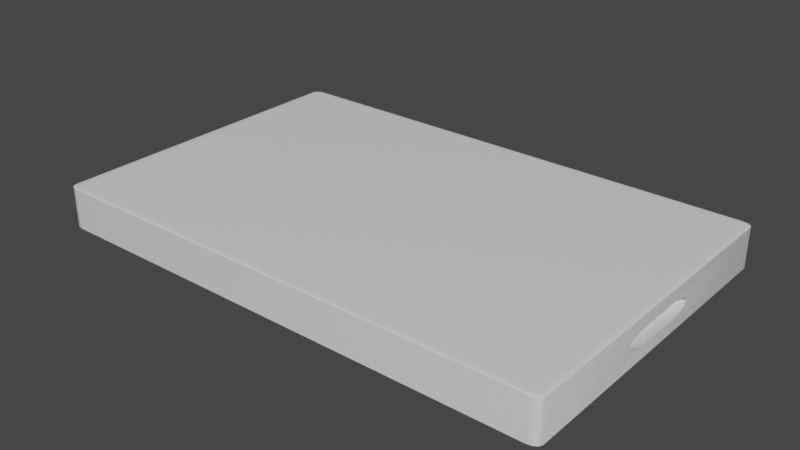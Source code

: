 # Source: Chopping_Board.blend  (saved by Blender 3.4.6; exported with 4.5.12 LTS)
import bpy
from mathutils import Matrix  # noqa: F401  (used for matrix-valued properties, if any)

bpy.ops.wm.read_factory_settings(use_empty=True)
scene = bpy.context.scene
scene.name = 'Scene'

# ---- collections
col_collection = bpy.data.collections.new('Collection'); scene.collection.children.link(col_collection)

# ---- materials (node trees are filled in below, after node groups)
mat_floor = bpy.data.materials.new('floor')
mat_floor.use_transparent_shadow = False
mat_floor.roughness = 0.5

# ---- material node trees
mat_floor.use_nodes = True; mat_floor.node_tree.nodes.clear()
_N = mat_floor.node_tree.nodes; _L = mat_floor.node_tree.links
n0 = _N.new('ShaderNodeBsdfPrincipled'); n0.name = 'Principled BSDF'; n0.location = (10, 300)
n0.distribution = 'GGX'
n0.subsurface_method = 'RANDOM_WALK_SKIN'
n0.inputs[3].default_value = 1.45
n0.inputs[27].default_value = (0.0, 0.0, 0.0, 1.0)
n0.inputs[28].default_value = 1.0
n1 = _N.new('ShaderNodeOutputMaterial'); n1.name = 'Material Output'; n1.location = (300, 300)
_L.new(n0.outputs[0], n1.inputs[0])
n1.is_active_output = True

# ---- world
world_world = bpy.data.worlds.new('World'); scene.world = world_world
world_world.use_nodes = True; world_world.node_tree.nodes.clear()
_N = world_world.node_tree.nodes; _L = world_world.node_tree.links
n0 = _N.new('ShaderNodeOutputWorld'); n0.name = 'World Output'; n0.location = (300, 300)
n1 = _N.new('ShaderNodeBackground'); n1.name = 'Background'; n1.location = (10, 300)
n1.inputs[0].default_value = (0.05088, 0.05088, 0.05088, 1.0)
_L.new(n1.outputs[0], n0.inputs[0])
n0.is_active_output = True
world_world.color = (0.05088, 0.05088, 0.05088)
world_world.use_sun_shadow = False
world_world.sun_shadow_jitter_overblur = 0.0

# ---- meshes
me_cube_002 = bpy.data.meshes.new('Cube.002')
me_cube_002.from_pydata([(-0.3709, -0.2372, -0.001026), (0.3643, 0.02033, 0.04162), (-0.3709, -0.2471, 0.0002239), (0.3569, 0.02033, 0.03719), (0.3569, 0.03388, 0.03719), (-0.3864, -0.2372, 0.0002239), (-0.3709, -0.2422, -0.0008588), (0.3643, 0.03388, 0.04162), (-0.3786, -0.2372, -0.0008588), (0.3566, 0.02033, 0.0368), (0.3566, 0.03388, 0.0368), (-0.3783, -0.242, -0.0006966), (0.354, 0.02033, 0.03254), (-0.3786, -0.2458, 0.0002239), (0.354, 0.03388, 0.03254), (-0.3709, -0.2458, -0.0004001), (0.354, 0.02033, 0.02789), (-0.3783, -0.2445, -0.0003737), (-0.3843, -0.2372, -0.0004001), (0.354, 0.03388, 0.02789), (-0.3843, -0.2422, 0.0002239), (0.3566, 0.02033, 0.02363), (-0.3823, -0.242, -0.0003737), (0.3566, 0.03388, 0.02363), (0.3566, 0.04743, 0.02554), (-0.3709, -0.2471, 0.06021), (-0.3709, -0.2372, 0.06146), (0.3554, 0.04743, 0.02789), (0.3569, 0.03388, 0.02324), (-0.3864, -0.2372, 0.06021), (0.3586, 0.04743, 0.02324), (-0.3709, -0.2458, 0.06083), (-0.3786, -0.2458, 0.06021), (0.3643, 0.03388, 0.01881), (-0.3783, -0.2445, 0.06081), (0.3643, 0.04743, 0.01981), (-0.3786, -0.2372, 0.06129), (0.3649, 0.03388, 0.0186), (-0.3709, -0.2422, 0.06129), (0.368, 0.04743, 0.0186), (0.3719, 0.03388, 0.01705), (-0.3783, -0.242, 0.06113), (0.3719, 0.04743, 0.0179), (-0.3843, -0.2422, 0.06021), (-0.3843, -0.2372, 0.06083), (0.3796, 0.03388, 0.01705), (-0.3823, -0.242, 0.06081), (0.3796, 0.04743, 0.0179), (-0.3709, 0.2372, -0.001026), (-0.3864, 0.2372, 0.0002239), (0.3835, 0.04743, 0.0186), (-0.3709, 0.2471, 0.0002239), (-0.3786, 0.2372, -0.0008589), (-0.3709, 0.2422, -0.0008589), (-0.3783, 0.242, -0.0006967), (0.3796, 0.06099, 0.0209), (-0.3843, 0.2422, 0.0002239), (-0.3843, 0.2372, -0.0004002), (0.3796, 0.05185, 0.0186), (-0.3823, 0.242, -0.0003738), (-0.3709, 0.2458, -0.0004002), (-0.3786, 0.2458, 0.0002239), (-0.3783, 0.2445, -0.0003738), (-0.3709, 0.2372, 0.06146), (-0.3709, 0.2471, 0.06021), (-0.3864, 0.2372, 0.06021), (-0.3709, 0.2422, 0.06129), (-0.3786, 0.2372, 0.06129), (-0.3783, 0.242, 0.06113), (-0.3786, 0.2458, 0.06021), (-0.3709, 0.2458, 0.06083), (-0.3783, 0.2445, 0.06081), (0.3835, 0.04743, 0.04184), (0.3796, 0.05185, 0.04184), (-0.3843, 0.2372, 0.06083), (0.3796, 0.06099, 0.03953), (-0.3843, 0.2422, 0.06021), (-0.3823, 0.242, 0.06081), (0.3796, 0.04743, 0.04254), (0.3709, -0.2372, -0.001026), (0.3719, 0.04743, 0.04254), (0.3864, -0.2372, 0.0002239), (0.3709, -0.2471, 0.0002239), (0.3719, 0.05185, 0.04184), (0.368, 0.04743, 0.04184), (0.3786, -0.2372, -0.0008588), (0.3709, -0.2422, -0.0008588), (0.3643, 0.04743, 0.04063), (0.3643, 0.06017, 0.03719), (0.3783, -0.242, -0.0006966), (0.3649, 0.06099, 0.03719), (0.3843, -0.2422, 0.0002239), (0.3719, 0.06099, 0.03953), (0.3843, -0.2372, -0.0004001), (0.3643, 0.06099, 0.0368), (0.3823, -0.242, -0.0003737), (0.3566, 0.04743, 0.0349), (0.3709, -0.2458, -0.0004001), (0.3566, 0.05185, 0.03254), (0.3786, -0.2458, 0.0002239), (0.3604, 0.06099, 0.03254), (0.3783, -0.2445, -0.0003737), (0.3709, -0.2372, 0.06146), (0.3586, 0.04743, 0.03719), (0.3709, -0.2471, 0.06021), (0.3604, 0.06099, 0.02789), (0.3864, -0.2372, 0.06021), (0.3566, 0.05185, 0.02789), (0.3709, -0.2422, 0.06129), (0.3554, 0.04743, 0.03254), (0.3643, 0.06643, 0.02789), (0.3786, -0.2372, 0.06129), (0.3643, 0.06643, 0.03254), (0.3783, -0.242, 0.06113), (0.3643, 0.06099, 0.02363), (0.3786, -0.2458, 0.06021), (0.3709, -0.2458, 0.06083), (0.3649, 0.06099, 0.02324), (0.3783, -0.2445, 0.06081), (0.3719, 0.06643, 0.02324), (0.3843, -0.2372, 0.06083), (0.3719, 0.07166, 0.02789), (0.3843, -0.2422, 0.06021), (0.3719, 0.06099, 0.0209), (0.3823, -0.242, 0.06081), (0.3796, 0.06643, 0.02324), (0.3709, 0.2372, -0.001026), (0.3796, 0.07166, 0.02789), (0.3709, 0.2471, 0.0002239), (0.3796, 0.07166, 0.03254), (0.3864, 0.2372, 0.0002239), (0.3719, 0.07166, 0.03254), (0.3709, 0.2422, -0.0008589), (0.3796, 0.06643, 0.03719), (0.3786, 0.2372, -0.0008589), (0.3719, 0.06643, 0.03719), (0.3783, 0.242, -0.0006967), (0.3786, 0.2458, 0.0002239), (0.3709, 0.2458, -0.0004002), (0.3643, 0.06017, 0.02324), (0.3783, 0.2445, -0.0003738), (0.3649, 0.03388, 0.04184), (0.3843, 0.2372, -0.0004002), (0.3796, 0.03388, 0.04339), (0.3843, 0.2422, 0.0002239), (0.3719, 0.03388, 0.04339), (0.3823, 0.242, -0.0003738), (0.3796, 0.02033, 0.04339), (0.3719, 0.02033, 0.04339), (0.3709, 0.2372, 0.06146), (0.3864, 0.2372, 0.06021), (0.3649, 0.02033, 0.04184), (0.3709, 0.2471, 0.06021), (0.3786, 0.2372, 0.06129), (0.3796, 0.006776, 0.04339), (0.3709, 0.2422, 0.06129), (0.3783, 0.242, 0.06113), (0.3843, 0.2422, 0.06021), (0.3796, -0.006776, 0.04339), (0.3843, 0.2372, 0.06083), (0.3823, 0.242, 0.06081), (0.3709, 0.2458, 0.06083), (0.3786, 0.2458, 0.06021), (0.3783, 0.2445, 0.06081), (0.3796, -0.006776, 0.01705), (0.3796, 0.006776, 0.01705), (0.3719, 0.006776, 0.01705), (0.3719, -0.006776, 0.01705), (0.3649, 0.006776, 0.0186), (0.3649, -0.006776, 0.0186), (0.3643, -0.006776, 0.01881), (0.3643, 0.006776, 0.01881), (0.3569, 0.006776, 0.02324), (0.3569, -0.006776, 0.02324), (0.3566, -0.006776, 0.02363), (0.3566, 0.006776, 0.02363), (0.354, 0.006776, 0.02789), (0.354, -0.006776, 0.02789), (0.354, 0.006776, 0.03254), (0.354, -0.006776, 0.03254), (0.3566, -0.006776, 0.0368), (0.3566, 0.006776, 0.0368), (0.3569, 0.006776, 0.03719), (0.3569, -0.006776, 0.03719), (0.3643, -0.006776, 0.04162), (0.3643, 0.006776, 0.04162), (0.3649, 0.006776, 0.04184), (0.3649, -0.006776, 0.04184), (0.3719, -0.006776, 0.04339), (0.3719, 0.006776, 0.04339), (0.3719, -0.02033, 0.04339), (0.3649, -0.02033, 0.04184), (0.3796, -0.02033, 0.04339), (0.3796, -0.03388, 0.04339), (0.3719, -0.03388, 0.04339), (0.3835, -0.04743, 0.0186), (0.3796, -0.04743, 0.0179), (0.3796, -0.03388, 0.01705), (0.3719, -0.03388, 0.01705), (0.3719, -0.04743, 0.0179), (0.3796, -0.02033, 0.01705), (0.3719, -0.02033, 0.01705), (0.3649, -0.02033, 0.0186), (0.3649, -0.03388, 0.0186), (0.3643, -0.03388, 0.01881), (0.3643, -0.02033, 0.01881), (0.3569, -0.02033, 0.02324), (0.3569, -0.03388, 0.02324), (0.3566, -0.03388, 0.02363), (0.3566, -0.02033, 0.02363), (0.354, -0.02033, 0.02789), (0.354, -0.03388, 0.02789), (0.354, -0.02033, 0.03254), (0.354, -0.03388, 0.03254), (0.3554, -0.04743, 0.02789), (0.3554, -0.04743, 0.03254), (0.3566, -0.04743, 0.0349), (0.3566, -0.03388, 0.0368), (0.3569, -0.03388, 0.03719), (0.3586, -0.04743, 0.03719), (0.3643, -0.04743, 0.04063), (0.3643, -0.03388, 0.04162), (0.3649, -0.03388, 0.04184), (0.368, -0.04743, 0.04184), (0.3719, -0.04743, 0.04254), (0.3719, -0.05185, 0.04184), (0.3796, -0.04743, 0.04254), (0.3796, -0.05185, 0.04184), (0.3796, -0.06099, 0.03953), (0.3719, -0.06099, 0.03953), (0.3835, -0.04743, 0.04184), (0.3796, -0.06643, 0.02324), (0.3796, -0.07166, 0.02789), (0.3796, -0.06099, 0.0209), (0.3719, -0.06099, 0.0209), (0.3719, -0.06643, 0.02324), (0.3649, -0.06099, 0.02324), (0.3643, -0.06099, 0.02363), (0.3643, -0.06643, 0.02789), (0.3719, -0.07166, 0.02789), (0.3643, -0.06643, 0.03254), (0.3719, -0.07166, 0.03254), (0.3604, -0.06099, 0.02789), (0.3604, -0.06099, 0.03254), (0.3643, -0.06099, 0.0368), (0.3566, -0.05185, 0.02789), (0.3566, -0.05185, 0.03254), (0.3643, -0.06017, 0.02324), (0.3586, -0.04743, 0.02324), (0.3566, -0.04743, 0.02554), (0.3643, -0.04743, 0.01981), (0.3796, -0.07166, 0.03254), (0.3719, -0.06643, 0.03719), (0.3796, -0.06643, 0.03719), (0.3719, -0.05185, 0.0186), (0.368, -0.04743, 0.0186), (0.3796, -0.05185, 0.0186), (0.3649, -0.06099, 0.03719), (0.3643, -0.02033, 0.04162), (0.3643, -0.06017, 0.03719), (0.3569, -0.02033, 0.03719), (0.3566, -0.02033, 0.0368), (0.3643, 0.02033, 0.01881), (0.3569, 0.02033, 0.02324), (0.3649, 0.02033, 0.0186), (0.3796, 0.02033, 0.01705), (0.3719, 0.02033, 0.01705), (0.3719, 0.05185, 0.0186), (0.3864, -0.04905, 0.0405), (0.3864, -0.03388, 0.0419), (0.3864, -0.03506, 0.04184), (0.3864, -0.03715, 0.04167), (0.3864, -0.04796, 0.04077), (0.3864, -0.04743, 0.04092), (0.3864, 0.03388, 0.0419), (0.3864, 0.03441, 0.04187), (0.3864, -0.006776, 0.0419), (0.3864, -0.02033, 0.0419), (0.3864, 0.04743, 0.04092), (0.3864, 0.03506, 0.04184), (0.3864, 0.04905, 0.0405), (0.3864, 0.06099, 0.02315), (0.3864, 0.0612, 0.02324), (0.3864, 0.06706, 0.02789), (0.3864, 0.06706, 0.03254), (0.3864, 0.06643, 0.02734), (0.3864, 0.06163, 0.02359), (0.3864, 0.06226, 0.03629), (0.3864, 0.0612, 0.03719), (0.3864, 0.06099, 0.03728), (0.3864, 0.006776, 0.0419), (0.3864, 0.02033, 0.0419), (0.3864, -0.06706, 0.02789), (0.3864, -0.06226, 0.02414), (0.3864, -0.06643, 0.03309), (0.3864, -0.06706, 0.03254), (0.3864, -0.06163, 0.03685), (0.3864, -0.04796, 0.01966), (0.3864, -0.04743, 0.01952), (0.3864, -0.03715, 0.01876), (0.3864, -0.04905, 0.01994), (0.3864, -0.06099, 0.02315), (0.3864, -0.0612, 0.02324), (0.3864, -0.06099, 0.03728), (0.3864, -0.0612, 0.03719), (0.3864, -0.03506, 0.0186), (0.3864, -0.03388, 0.01854), (0.3864, 0.03388, 0.01854), (0.3864, 0.03441, 0.01857), (0.3864, 0.04905, 0.01994), (0.3864, 0.04743, 0.01952), (0.3864, 0.03506, 0.0186), (0.3864, 0.02033, 0.01854), (0.3864, 0.006776, 0.01854), (0.3864, -0.006776, 0.01854), (0.3864, -0.02033, 0.01854)], [], [(82, 104, 25, 2), (106, 81, 298, 297, 300, 301, 302, 293, 292, 295, 294, 296, 304, 303, 268, 272, 273), (308, 307, 312, 313, 314, 315, 306, 305, 299, 298, 81, 130, 150, 106, 273, 271, 270, 269, 277, 276, 290, 291, 274, 275, 279, 278, 280, 289, 288, 287, 284, 283, 285, 286, 282, 281, 309, 310, 311), (149, 63, 26, 102), (5, 29, 65, 49), (51, 64, 152, 128), (0, 6, 11, 8), (6, 15, 17, 11), (2, 13, 17, 15), (13, 20, 22, 17), (5, 18, 22, 20), (18, 8, 11, 22), (11, 17, 22), (25, 31, 34, 32), (31, 38, 41, 34), (26, 36, 41, 38), (36, 44, 46, 41), (29, 43, 46, 44), (43, 32, 34, 46), (34, 41, 46), (48, 52, 54, 53), (52, 57, 59, 54), (49, 56, 59, 57), (56, 61, 62, 59), (51, 60, 62, 61), (60, 53, 54, 62), (54, 59, 62), (63, 66, 68, 67), (66, 70, 71, 68), (64, 69, 71, 70), (69, 76, 77, 71), (65, 74, 77, 76), (74, 67, 68, 77), (68, 71, 77), (79, 85, 89, 86), (85, 93, 95, 89), (81, 91, 95, 93), (91, 99, 101, 95), (82, 97, 101, 99), (97, 86, 89, 101), (89, 95, 101), (102, 108, 113, 111), (108, 116, 118, 113), (104, 115, 118, 116), (115, 122, 124, 118), (106, 120, 124, 122), (120, 111, 113, 124), (113, 118, 124), (126, 132, 136, 134), (132, 138, 140, 136), (128, 137, 140, 138), (137, 144, 146, 140), (130, 142, 146, 144), (142, 134, 136, 146), (136, 140, 146), (149, 153, 156, 155), (153, 159, 160, 156), (150, 157, 160, 159), (157, 162, 163, 160), (152, 161, 163, 162), (161, 155, 156, 163), (156, 160, 163), (48, 0, 8, 52), (52, 8, 18, 57), (57, 18, 5, 49), (2, 25, 32, 13), (13, 32, 43, 20), (20, 43, 29, 5), (26, 63, 67, 36), (36, 67, 74, 44), (44, 74, 65, 29), (64, 51, 61, 69), (69, 61, 56, 76), (76, 56, 49, 65), (126, 48, 53, 132), (132, 53, 60, 138), (138, 60, 51, 128), (63, 149, 155, 66), (66, 155, 161, 70), (70, 161, 152, 64), (150, 130, 144, 157), (157, 144, 137, 162), (162, 137, 128, 152), (79, 126, 134, 85), (85, 134, 142, 93), (93, 142, 130, 81), (149, 102, 111, 153), (153, 111, 120, 159), (159, 120, 106, 150), (104, 82, 99, 115), (115, 99, 91, 122), (122, 91, 81, 106), (0, 79, 86, 6), (6, 86, 97, 15), (15, 97, 82, 2), (102, 26, 38, 108), (108, 38, 31, 116), (116, 31, 25, 104), (48, 126, 79, 0), (7, 1, 3, 4), (3, 9, 10, 4), (10, 9, 12, 14), (12, 16, 19, 14), (16, 21, 23, 19), (19, 23, 24, 27), (24, 23, 28, 30), (28, 33, 35, 30), (35, 33, 37, 39), (37, 40, 42, 39), (40, 45, 47, 42), (311, 50, 47, 45, 307, 308), (50, 311, 310), (55, 309, 281), (50, 310, 309, 55, 58), (280, 278, 72, 73, 75), (280, 75, 289), (72, 78, 73), (73, 78, 80, 83), (83, 80, 84), (92, 87, 88, 90), (84, 87, 92, 83), (88, 94, 90), (94, 96, 98, 100), (103, 96, 94, 88), (107, 105, 100, 98), (109, 27, 107, 98), (100, 105, 110, 112), (105, 114, 110), (121, 114, 117, 119), (110, 114, 121), (117, 123, 119), (123, 55, 125, 119), (119, 125, 127, 121), (121, 127, 129, 131), (131, 129, 133, 135), (133, 75, 92, 135), (288, 133, 129, 287), (284, 287, 129), (129, 127, 283, 284), (117, 114, 139), (110, 121, 131, 112), (98, 96, 109), (112, 94, 100), (88, 87, 103), (135, 92, 90), (141, 7, 87, 84), (78, 143, 145, 80), (143, 147, 148, 145), (145, 148, 151, 141), (291, 147, 143, 274), (290, 154, 147, 291), (276, 158, 154, 290), (165, 164, 314, 313), (167, 164, 165, 166), (169, 167, 166, 168), (171, 170, 169, 168), (173, 170, 171, 172), (175, 174, 173, 172), (177, 174, 175, 176), (179, 177, 176, 178), (181, 180, 179, 178), (183, 180, 181, 182), (185, 184, 183, 182), (187, 184, 185, 186), (189, 188, 187, 186), (188, 190, 191, 187), (158, 192, 190, 188), (192, 193, 194, 190), (269, 193, 192, 277), (299, 305, 195, 298), (197, 196, 195, 305, 306), (199, 196, 197, 198), (198, 197, 200, 201), (203, 198, 201, 202), (205, 204, 203, 202), (207, 204, 205, 206), (209, 208, 207, 206), (211, 208, 209, 210), (213, 211, 210, 212), (215, 214, 211, 213), (217, 216, 215, 213), (219, 216, 217, 218), (221, 220, 219, 218), (223, 220, 221, 222), (194, 224, 223, 222), (223, 224, 225), (224, 226, 227, 225), (227, 228, 229, 225), (227, 230, 273, 272, 268, 228), (228, 268, 303), (302, 231, 232, 293), (292, 293, 232), (233, 231, 302, 301), (231, 233, 234, 235), (235, 234, 236), (235, 237, 238, 239), (236, 237, 235), (241, 239, 238, 240), (238, 242, 243, 240), (243, 244, 240), (243, 242, 245, 246), (249, 237, 247, 248), (242, 237, 249, 245), (247, 250, 248), (245, 249, 214), (251, 232, 239, 241), (253, 251, 241, 252), (238, 237, 242), (247, 237, 236), (250, 234, 254, 255), (236, 234, 250, 247), (254, 199, 255), (234, 233, 256, 254), (232, 231, 235, 239), (232, 251, 295, 292), (251, 253, 296, 294, 295), (253, 304, 296), (253, 228, 303, 304), (229, 228, 253, 252), (257, 229, 252), (227, 226, 230), (222, 221, 258, 191), (220, 229, 257, 259), (225, 229, 220, 223), (257, 244, 259), (258, 221, 218, 260), (219, 220, 259), (218, 217, 261, 260), (216, 244, 243, 246), (259, 244, 216, 219), (215, 216, 246), (245, 214, 215, 246), (214, 249, 208, 211), (208, 249, 248, 207), (248, 250, 204, 207), (204, 250, 255, 203), (256, 196, 199, 254), (200, 197, 306, 315), (195, 196, 256), (233, 301, 300), (195, 256, 233, 300, 297, 298), (271, 273, 230, 270), (230, 226, 193, 269, 270), (193, 226, 224, 194), (186, 185, 1, 151), (191, 258, 184, 187), (260, 261, 180, 183), (180, 261, 212, 179), (212, 210, 177, 179), (210, 209, 174, 177), (172, 171, 262, 263), (206, 205, 170, 173), (262, 171, 168, 264), (170, 205, 202, 169), (202, 201, 167, 169), (166, 165, 265, 266), (201, 200, 164, 167), (265, 165, 313, 312), (164, 200, 315, 314), (154, 158, 188, 189), (277, 192, 158, 276), (147, 154, 189, 148), (275, 274, 143, 78, 72, 279), (92, 75, 73, 83), (75, 133, 288, 289), (278, 279, 72), (127, 125, 286, 285, 283), (286, 125, 282), (58, 55, 123, 267), (125, 55, 281, 282), (58, 47, 50), (45, 265, 312, 307), (42, 47, 58, 267), (266, 265, 45, 40), (264, 266, 40, 37), (123, 35, 39, 267), (139, 35, 123, 117), (33, 262, 264, 37), (30, 35, 139), (263, 262, 33, 28), (114, 24, 30, 139), (107, 24, 114, 105), (27, 24, 107), (176, 175, 21, 16), (14, 19, 27, 109), (178, 176, 16, 12), (4, 10, 96, 103), (182, 181, 9, 3), (151, 1, 7, 141), (87, 7, 4, 103), (96, 10, 14, 109), (23, 21, 263, 28), (80, 145, 141, 84), (135, 94, 112, 131), (90, 94, 135), (39, 42, 267), (1, 185, 182, 3), (9, 181, 178, 12), (21, 175, 172, 263), (148, 189, 186, 151), (168, 166, 266, 264), (184, 258, 260, 183), (261, 217, 213, 212), (174, 209, 206, 173), (190, 194, 222, 191), (241, 244, 257, 252), (240, 244, 241), (255, 199, 198, 203)])
me_cube_002.polygons.foreach_set('use_smooth', [True] * 308)
_k = set([(2, 13), (2, 82), (5, 20), (5, 49), (12, 14), (12, 178), (13, 20), (16, 19), (16, 176), (20, 43), (25, 32), (25, 104), (29, 43), (29, 65), (32, 43), (49, 56), (51, 61), (51, 128), (56, 61), (56, 76), (64, 69), (64, 152), (65, 76), (69, 76), (81, 91), (81, 130), (82, 99), (91, 99), (91, 122), (98, 100), (100, 112), (104, 115), (105, 107), (105, 110), (106, 122), (106, 150), (110, 121), (112, 131), (115, 122), (121, 127), (121, 131), (127, 129), (127, 283), (128, 137), (129, 131), (129, 284), (130, 144), (137, 144), (144, 157), (150, 157), (152, 162), (157, 162), (176, 177), (177, 210), (178, 179), (179, 212), (210, 211), (212, 213), (232, 239), (232, 251), (232, 292), (238, 239), (238, 242), (239, 241), (240, 241), (240, 243), (241, 251), (242, 245), (243, 246), (251, 295), (268, 272), (268, 303), (269, 270), (269, 277), (270, 271), (271, 273), (272, 273), (274, 275), (274, 291), (275, 279), (276, 277), (276, 290), (278, 279), (278, 280), (280, 289), (281, 282), (281, 309), (282, 286), (283, 284), (283, 285), (284, 287), (285, 286), (287, 288), (288, 289), (290, 291), (292, 293), (292, 295), (293, 302), (294, 295), (294, 296), (296, 304), (297, 298), (297, 300), (298, 299), (299, 305), (300, 301), (301, 302), (303, 304), (305, 306), (306, 315), (307, 308), (307, 312), (308, 311), (309, 310), (310, 311), (312, 313), (313, 314), (314, 315)])
me_cube_002.attributes.new('sharp_edge', 'BOOLEAN', 'EDGE').data.foreach_set('value', [ (min(e.vertices), max(e.vertices)) in _k for e in me_cube_002.edges])
_uv = me_cube_002.uv_layers.new(name='UVMap')
_uv.uv.foreach_set('vector', [0.01281, 0.3019, 0.9755, 0.3136, 0.9755, 0.5536, 0.01281, 0.5419, 0.007927, 0.9756, 0.0031, 0.7728, 0.3979, 0.8452, 0.3968, 0.8457, 0.3945, 0.8466, 0.3696, 0.8572, 0.3692, 0.8575, 0.3669, 0.8605, 0.3568, 0.8732, 0.3566, 0.8892, 0.3579, 0.8911, 0.3676, 0.9042, 0.3684, 0.9054, 0.3689, 0.9057, 0.3932, 0.9173, 0.3954, 0.9183, 0.3965, 0.9189, 0.5678, 0.8449, 0.5667, 0.8448, 0.5386, 0.8443, 0.5105, 0.8438, 0.4823, 0.8433, 0.4542, 0.8428, 0.4261, 0.8423, 0.4237, 0.8425, 0.4193, 0.843, 0.3979, 0.8452, 0.0031, 0.7728, 0.9938, 0.7875, 0.9756, 1.0, 0.007927, 0.9756, 0.3965, 0.9189, 0.4176, 0.9219, 0.4219, 0.9226, 0.4243, 0.9229, 0.4521, 0.9235, 0.4799, 0.9241, 0.5077, 0.9247, 0.5355, 0.9254, 0.5633, 0.926, 0.5644, 0.9259, 0.5658, 0.9258, 0.5913, 0.9232, 0.5947, 0.9218, 0.6197, 0.9111, 0.6202, 0.9108, 0.6225, 0.9077, 0.6331, 0.8949, 0.6339, 0.8786, 0.6327, 0.8767, 0.6235, 0.8634, 0.6226, 0.8622, 0.6222, 0.8619, 0.598, 0.8502, 0.5947, 0.8487, 0.5691, 0.845, 0.009712, 0.3174, 0.9879, 0.3345, 0.991, 0.993, 0.005, 0.9833, 0.04016, 0.3761, 0.9716, 0.3761, 0.9716, 0.6161, 0.04016, 0.6161, 0.007418, 0.5061, 0.9941, 0.5179, 0.9941, 0.7579, 0.007418, 0.7461, 0.13, 0.745, 0.13, 0.7475, 0.1276, 0.7474, 0.1275, 0.745, 0.13, 0.7475, 0.13, 0.75, 0.1276, 0.75, 0.1276, 0.7474, 0.38, 0.995, 0.38, 1.0, 0.375, 0.9974, 0.375, 0.995, 0.38, 0.0, 0.38, 0.002503, 0.375, 0.002609, 0.375, 0.0, 0.38, 0.005, 0.375, 0.005, 0.375, 0.002609, 0.38, 0.002503, 0.125, 0.745, 0.1275, 0.745, 0.1276, 0.7474, 0.125, 0.7474, 0.1276, 0.7474, 0.1276, 0.75, 0.125, 0.7474, 0.62, 0.995, 0.6225, 0.995, 0.6224, 1.0, 0.62, 1.0, 0.6225, 0.995, 0.625, 0.995, 0.625, 1.0, 0.6224, 1.0, 0.87, 0.745, 0.875, 0.745, 0.875, 0.7474, 0.87, 0.75, 0.625, 0.005, 0.6225, 0.005, 0.6224, 0.002609, 0.625, 0.002609, 0.62, 0.005, 0.62, 0.002503, 0.6224, 0.002609, 0.6225, 0.005, 0.62, 0.002503, 0.62, 0.0, 0.6224, 0.0, 0.6224, 0.002609, 0.6224, 0.0, 0.625, 0.002609, 0.6224, 0.002609, 0.13, 0.505, 0.1275, 0.505, 0.1276, 0.5026, 0.13, 0.5025, 0.1275, 0.505, 0.125, 0.505, 0.125, 0.5026, 0.1276, 0.5026, 0.38, 0.245, 0.38, 0.2475, 0.375, 0.2474, 0.375, 0.245, 0.38, 0.2475, 0.38, 0.2525, 0.375, 0.2526, 0.375, 0.2474, 0.38, 0.255, 0.375, 0.255, 0.375, 0.2526, 0.38, 0.2525, 0.13, 0.5, 0.13, 0.5025, 0.1276, 0.5026, 0.1276, 0.5, 0.1276, 0.5026, 0.125, 0.5026, 0.1276, 0.5, 0.87, 0.505, 0.87, 0.5, 0.875, 0.5026, 0.875, 0.505, 0.625, 0.255, 0.6225, 0.255, 0.6224, 0.2526, 0.625, 0.25, 0.62, 0.255, 0.62, 0.2525, 0.6224, 0.2526, 0.6225, 0.255, 0.62, 0.2525, 0.62, 0.2475, 0.6224, 0.2474, 0.6224, 0.2526, 0.62, 0.245, 0.6225, 0.245, 0.6224, 0.2474, 0.62, 0.2475, 0.6225, 0.245, 0.625, 0.245, 0.625, 0.2474, 0.6224, 0.2474, 0.625, 0.2474, 0.6224, 0.2487, 0.6224, 0.2474, 0.37, 0.745, 0.3725, 0.745, 0.3724, 0.7474, 0.37, 0.7475, 0.3725, 0.745, 0.3775, 0.745, 0.3776, 0.7474, 0.3724, 0.7474, 0.38, 0.745, 0.38, 0.7475, 0.3776, 0.7474, 0.3775, 0.745, 0.38, 0.7475, 0.38, 0.7525, 0.375, 0.7526, 0.3776, 0.7474, 0.38, 0.755, 0.375, 0.755, 0.375, 0.7526, 0.38, 0.7525, 0.37, 0.75, 0.37, 0.7475, 0.3724, 0.7474, 0.3724, 0.75, 0.3724, 0.7474, 0.3737, 0.7474, 0.3724, 0.75, 0.63, 0.745, 0.63, 0.75, 0.6276, 0.75, 0.6275, 0.745, 0.625, 0.755, 0.6225, 0.755, 0.6224, 0.7526, 0.625, 0.7526, 0.62, 0.755, 0.62, 0.7525, 0.6224, 0.7526, 0.6225, 0.755, 0.62, 0.7525, 0.62, 0.7475, 0.6224, 0.7474, 0.6224, 0.7526, 0.62, 0.745, 0.6225, 0.745, 0.6224, 0.7474, 0.62, 0.7475, 0.6225, 0.745, 0.6275, 0.745, 0.6276, 0.75, 0.6224, 0.7474, 0.625, 0.7526, 0.6224, 0.7526, 0.6224, 0.7513, 0.37, 0.505, 0.37, 0.5025, 0.3724, 0.5026, 0.3725, 0.505, 0.37, 0.5025, 0.37, 0.5, 0.3724, 0.5, 0.3724, 0.5026, 0.38, 0.495, 0.38, 0.4975, 0.375, 0.4974, 0.375, 0.495, 0.38, 0.4975, 0.38, 0.5025, 0.3776, 0.5026, 0.375, 0.4974, 0.38, 0.505, 0.3775, 0.505, 0.3776, 0.5026, 0.38, 0.5025, 0.3775, 0.505, 0.3725, 0.505, 0.3724, 0.5026, 0.3776, 0.5026, 0.3724, 0.5026, 0.3724, 0.5, 0.3737, 0.5026, 0.63, 0.505, 0.6275, 0.505, 0.6276, 0.5, 0.63, 0.5, 0.6275, 0.505, 0.6225, 0.505, 0.6224, 0.5026, 0.6276, 0.5, 0.62, 0.505, 0.62, 0.5025, 0.6224, 0.5026, 0.6225, 0.505, 0.62, 0.5025, 0.62, 0.4975, 0.6224, 0.4974, 0.6224, 0.5026, 0.62, 0.495, 0.6225, 0.495, 0.6224, 0.4974, 0.62, 0.4975, 0.6225, 0.495, 0.625, 0.495, 0.625, 0.4974, 0.6224, 0.4974, 0.625, 0.4974, 0.6224, 0.4987, 0.6224, 0.4974, 0.13, 0.505, 0.13, 0.745, 0.1275, 0.745, 0.1275, 0.505, 0.1275, 0.505, 0.1275, 0.745, 0.125, 0.745, 0.125, 0.505, 0.375, 0.245, 0.375, 0.005, 0.38, 0.005, 0.38, 0.245, 0.38, 0.995, 0.62, 0.995, 0.62, 1.0, 0.38, 1.0, 0.38, 0.0, 0.62, 0.0, 0.62, 0.002503, 0.38, 0.002503, 0.38, 0.002503, 0.62, 0.002503, 0.62, 0.005, 0.38, 0.005, 0.87, 0.745, 0.87, 0.505, 0.875, 0.505, 0.875, 0.745, 0.625, 0.005, 0.625, 0.245, 0.6225, 0.245, 0.6225, 0.005, 0.6225, 0.005, 0.6225, 0.245, 0.62, 0.245, 0.62, 0.005, 0.62, 0.255, 0.38, 0.255, 0.38, 0.2525, 0.62, 0.2525, 0.62, 0.2525, 0.38, 0.2525, 0.38, 0.2475, 0.62, 0.2475, 0.62, 0.2475, 0.38, 0.2475, 0.38, 0.245, 0.62, 0.245, 0.37, 0.505, 0.13, 0.505, 0.13, 0.5025, 0.37, 0.5025, 0.37, 0.5025, 0.13, 0.5025, 0.13, 0.5, 0.37, 0.5, 0.375, 0.495, 0.375, 0.255, 0.38, 0.255, 0.38, 0.495, 0.87, 0.505, 0.63, 0.505, 0.63, 0.5, 0.87, 0.5, 0.625, 0.255, 0.625, 0.495, 0.6225, 0.495, 0.6225, 0.255, 0.6225, 0.255, 0.6225, 0.495, 0.62, 0.495, 0.62, 0.255, 0.62, 0.505, 0.38, 0.505, 0.38, 0.5025, 0.62, 0.5025, 0.62, 0.5025, 0.38, 0.5025, 0.38, 0.4975, 0.62, 0.4975, 0.62, 0.4975, 0.38, 0.4975, 0.38, 0.495, 0.62, 0.495, 0.37, 0.745, 0.37, 0.505, 0.3725, 0.505, 0.3725, 0.745, 0.3725, 0.745, 0.3725, 0.505, 0.3775, 0.505, 0.3775, 0.745, 0.3775, 0.745, 0.3775, 0.505, 0.38, 0.505, 0.38, 0.745, 0.63, 0.505, 0.63, 0.745, 0.6275, 0.745, 0.6275, 0.505, 0.6275, 0.505, 0.6275, 0.745, 0.6225, 0.745, 0.6225, 0.505, 0.6225, 0.505, 0.6225, 0.745, 0.62, 0.745, 0.62, 0.505, 0.62, 0.755, 0.38, 0.755, 0.38, 0.7525, 0.62, 0.7525, 0.62, 0.7525, 0.38, 0.7525, 0.38, 0.7475, 0.62, 0.7475, 0.62, 0.7475, 0.38, 0.7475, 0.38, 0.745, 0.62, 0.745, 0.13, 0.745, 0.37, 0.745, 0.37, 0.7475, 0.13, 0.7475, 0.13, 0.7475, 0.37, 0.7475, 0.37, 0.75, 0.13, 0.75, 0.375, 0.995, 0.375, 0.755, 0.38, 0.755, 0.38, 0.995, 0.63, 0.745, 0.87, 0.745, 0.87, 0.75, 0.63, 0.75, 0.625, 0.755, 0.625, 0.995, 0.6225, 0.995, 0.6225, 0.755, 0.6225, 0.755, 0.6225, 0.995, 0.62, 0.995, 0.62, 0.755, 0.01306, 0.3881, 0.9768, 0.385, 0.9768, 0.9891, 0.01306, 0.9922, 0.7093, 0.9467, 0.6189, 0.9469, 0.6105, 0.8024, 0.6993, 0.8022, 0.6105, 0.8024, 0.6102, 0.7895, 0.6988, 0.7893, 0.6993, 0.8022, 0.6988, 0.7893, 0.6102, 0.7895, 0.6077, 0.6457, 0.6959, 0.6455, 0.6077, 0.6457, 0.6083, 0.4831, 0.6966, 0.4828, 0.6959, 0.6455, 0.6083, 0.4831, 0.612, 0.3258, 0.701, 0.3255, 0.6966, 0.4828, 0.6966, 0.4828, 0.701, 0.3255, 0.7897, 0.3925, 0.7873, 0.4788, 0.7897, 0.3925, 0.701, 0.3255, 0.7016, 0.3106, 0.7935, 0.3051, 0.7016, 0.3106, 0.7132, 0.1267, 0.8041, 0.1624, 0.7935, 0.3051, 0.8041, 0.1624, 0.7132, 0.1267, 0.7143, 0.1164, 0.8111, 0.1041, 0.7143, 0.1164, 0.7255, 0.03203, 0.8183, 0.06313, 0.8111, 0.1041, 0.7255, 0.03203, 0.7379, 0.0, 0.8328, 0.03178, 0.8183, 0.06313, 0.7574, 0.03032, 0.8402, 0.0421, 0.8328, 0.03178, 0.7379, 0.0, 0.749, 0.02804, 0.7528, 0.0293, 0.8402, 0.0421, 0.7574, 0.03032, 0.8456, 0.0654, 0.9271, 0.145, 0.8571, 0.08164, 0.9416, 0.2051, 0.8402, 0.0421, 0.8456, 0.0654, 0.8571, 0.08164, 0.9271, 0.145, 0.8635, 0.05808, 0.8523, 0.8684, 0.8408, 0.8845, 0.8349, 0.9242, 0.8582, 0.9305, 0.9224, 0.8444, 0.8523, 0.8684, 0.9224, 0.8444, 0.9379, 0.7458, 0.8349, 0.9242, 0.8274, 0.9566, 0.8582, 0.9305, 0.8582, 0.9305, 0.8274, 0.9566, 0.8131, 0.9682, 0.8433, 0.9427, 0.8433, 0.9427, 0.8131, 0.9682, 0.8063, 0.9487, 0.9062, 0.8583, 0.7999, 0.9111, 0.8857, 0.788, 0.8924, 0.7867, 0.8063, 0.9487, 0.7999, 0.9111, 0.9062, 0.8583, 0.8433, 0.9427, 0.8857, 0.788, 0.8912, 0.7741, 0.8924, 0.7867, 0.8912, 0.7741, 0.7879, 0.7222, 0.8172, 0.6393, 0.8845, 0.6304, 0.7908, 0.799, 0.7879, 0.7222, 0.8912, 0.7741, 0.8857, 0.788, 0.8182, 0.4756, 0.8856, 0.4649, 0.8845, 0.6304, 0.8172, 0.6393, 0.7864, 0.642, 0.7873, 0.4788, 0.8182, 0.4756, 0.8172, 0.6393, 0.8845, 0.6304, 0.8856, 0.4649, 0.9298, 0.4539, 0.9287, 0.6211, 0.8856, 0.4649, 0.8942, 0.3003, 0.9298, 0.4539, 0.982, 0.4315, 0.8942, 0.3003, 0.8956, 0.2842, 0.9474, 0.2603, 0.9298, 0.4539, 0.8942, 0.3003, 0.982, 0.4315, 0.8956, 0.2842, 0.9106, 0.174, 0.9474, 0.2603, 0.9106, 0.174, 0.9271, 0.145, 0.9646, 0.2332, 0.9474, 0.2603, 0.9474, 0.2603, 0.9646, 0.2332, 1.0, 0.4082, 0.982, 0.4315, 0.982, 0.4315, 1.0, 0.4082, 0.9987, 0.5827, 0.9808, 0.6023, 0.9808, 0.6023, 0.9987, 0.5827, 0.961, 0.7568, 0.9439, 0.7727, 0.961, 0.7568, 0.9224, 0.8444, 0.9062, 0.8583, 0.9439, 0.7727, 0.9394, 0.7424, 0.961, 0.7568, 0.9987, 0.5827, 0.9472, 0.7083, 0.9824, 0.5649, 0.9472, 0.7083, 0.9987, 0.5827, 0.9987, 0.5827, 1.0, 0.4082, 0.9836, 0.3869, 0.9824, 0.5649, 0.8956, 0.2842, 0.8942, 0.3003, 0.8888, 0.2863, 0.9298, 0.4539, 0.982, 0.4315, 0.9808, 0.6023, 0.9287, 0.6211, 0.8172, 0.6393, 0.7879, 0.7222, 0.7864, 0.642, 0.9287, 0.6211, 0.8912, 0.7741, 0.8845, 0.6304, 0.8857, 0.788, 0.7999, 0.9111, 0.7908, 0.799, 0.9439, 0.7727, 0.9062, 0.8583, 0.8924, 0.7867, 0.7102, 0.9536, 0.7093, 0.9467, 0.7999, 0.9111, 0.8063, 0.9487, 0.8274, 0.9566, 0.7329, 0.9884, 0.7207, 0.9993, 0.8131, 0.9682, 0.7329, 0.9884, 0.6387, 0.9886, 0.6285, 0.9995, 0.7207, 0.9993, 0.7207, 0.9993, 0.6285, 0.9995, 0.6197, 0.9537, 0.7102, 0.9536, 0.6484, 0.922, 0.6387, 0.9886, 0.7329, 0.9884, 0.7444, 0.9219, 0.5523, 0.9222, 0.5446, 0.9887, 0.6387, 0.9886, 0.6484, 0.922, 0.4564, 0.9223, 0.4505, 0.9888, 0.5446, 0.9887, 0.5523, 0.9222, 0.548, 0.0008065, 0.4531, 0.00121, 0.4588, 0.02925, 0.5555, 0.02885, 0.4467, 0.03319, 0.4531, 0.00121, 0.548, 0.0008065, 0.5396, 0.0328, 0.441, 0.1175, 0.4467, 0.03319, 0.5396, 0.0328, 0.532, 0.1171, 0.5313, 0.1274, 0.4405, 0.1278, 0.441, 0.1175, 0.532, 0.1171, 0.4345, 0.3115, 0.4405, 0.1278, 0.5313, 0.1274, 0.5235, 0.3112, 0.5231, 0.3261, 0.4342, 0.3264, 0.4345, 0.3115, 0.5235, 0.3112, 0.4319, 0.4836, 0.4342, 0.3264, 0.5231, 0.3261, 0.5201, 0.4834, 0.4315, 0.6461, 0.4319, 0.4836, 0.5201, 0.4834, 0.5196, 0.6459, 0.5216, 0.7896, 0.433, 0.7898, 0.4315, 0.6461, 0.5196, 0.6459, 0.4332, 0.8027, 0.433, 0.7898, 0.5216, 0.7896, 0.5219, 0.8026, 0.5286, 0.947, 0.4384, 0.9472, 0.4332, 0.8027, 0.5219, 0.8026, 0.4388, 0.954, 0.4384, 0.9472, 0.5286, 0.947, 0.5292, 0.9539, 0.5363, 0.9996, 0.4442, 0.9997, 0.4388, 0.954, 0.5292, 0.9539, 0.4442, 0.9997, 0.3521, 0.9999, 0.3485, 0.9541, 0.4388, 0.954, 0.4505, 0.9888, 0.3564, 0.989, 0.3521, 0.9999, 0.4442, 0.9997, 0.3564, 0.989, 0.2624, 0.9891, 0.2601, 1.0, 0.3521, 0.9999, 0.2646, 0.9227, 0.2624, 0.9891, 0.3564, 0.989, 0.3605, 0.9225, 0.2423, 0.03884, 0.2572, 0.03241, 0.1689, 0.04487, 0.169, 0.06815, 0.2635, 0.002016, 0.1688, 0.03454, 0.1689, 0.04487, 0.2572, 0.03241, 0.2656, 0.03006, 0.1684, 0.06578, 0.1688, 0.03454, 0.2635, 0.002016, 0.2611, 0.03396, 0.2611, 0.03396, 0.2635, 0.002016, 0.3583, 0.001613, 0.3539, 0.03357, 0.259, 0.1182, 0.2611, 0.03396, 0.3539, 0.03357, 0.35, 0.1179, 0.3496, 0.1282, 0.2588, 0.1285, 0.259, 0.1182, 0.35, 0.1179, 0.2566, 0.3121, 0.2588, 0.1285, 0.3496, 0.1282, 0.3455, 0.3118, 0.3453, 0.3266, 0.2565, 0.3269, 0.2566, 0.3121, 0.3455, 0.3118, 0.2557, 0.4841, 0.2565, 0.3269, 0.3453, 0.3266, 0.3438, 0.4839, 0.2555, 0.6465, 0.2557, 0.4841, 0.3438, 0.4839, 0.3435, 0.6463, 0.1676, 0.6436, 0.1676, 0.4806, 0.2557, 0.4841, 0.2555, 0.6465, 0.256, 0.7902, 0.1676, 0.7236, 0.1676, 0.6436, 0.2555, 0.6465, 0.1677, 0.8002, 0.1676, 0.7236, 0.256, 0.7902, 0.2561, 0.8031, 0.258, 0.9475, 0.1679, 0.9122, 0.1677, 0.8002, 0.2561, 0.8031, 0.168, 0.9497, 0.1679, 0.9122, 0.258, 0.9475, 0.2582, 0.9543, 0.2601, 1.0, 0.1682, 0.9692, 0.168, 0.9497, 0.2582, 0.9543, 0.168, 0.9497, 0.1682, 0.9692, 0.1382, 0.9438, 0.1682, 0.9692, 0.1685, 0.9576, 0.1379, 0.9317, 0.1382, 0.9438, 0.1379, 0.9317, 0.07452, 0.8459, 0.07617, 0.8599, 0.1382, 0.9438, 0.1379, 0.9317, 0.1687, 0.9253, 0.1688, 0.8857, 0.1651, 0.8801, 0.1574, 0.8697, 0.07452, 0.8459, 0.07452, 0.8459, 0.1574, 0.8697, 0.07296, 0.7477, 0.07118, 0.2117, 0.03624, 0.2366, 0.0, 0.4113, 0.06367, 0.2461, 0.02971, 0.3899, 0.06367, 0.2461, 0.0, 0.4113, 0.07416, 0.1483, 0.03624, 0.2366, 0.07118, 0.2117, 0.07267, 0.2083, 0.03624, 0.2366, 0.07416, 0.1483, 0.07583, 0.1771, 0.03871, 0.2635, 0.03871, 0.2635, 0.07583, 0.1771, 0.07734, 0.287, 0.03871, 0.2635, 0.07748, 0.3031, 0.04121, 0.4565, 0.003233, 0.4344, 0.07734, 0.287, 0.07748, 0.3031, 0.03871, 0.2635, 0.003423, 0.6048, 0.003233, 0.4344, 0.04121, 0.4565, 0.04134, 0.6233, 0.04121, 0.4565, 0.07833, 0.4673, 0.07841, 0.6324, 0.04134, 0.6233, 0.07841, 0.6324, 0.07771, 0.7757, 0.04134, 0.6233, 0.07841, 0.6324, 0.07833, 0.4673, 0.1388, 0.4775, 0.1388, 0.641, 0.1677, 0.3945, 0.07748, 0.3031, 0.08293, 0.2891, 0.1678, 0.3072, 0.07833, 0.4673, 0.07748, 0.3031, 0.1677, 0.3945, 0.1388, 0.4775, 0.08293, 0.2891, 0.1681, 0.1648, 0.1678, 0.3072, 0.1388, 0.4775, 0.1677, 0.3945, 0.1676, 0.4806, 0.0001989, 0.5853, 0.0, 0.4113, 0.003233, 0.4344, 0.003423, 0.6048, 0.03667, 0.7588, 0.0001989, 0.5853, 0.003423, 0.6048, 0.03912, 0.7746, 0.04121, 0.4565, 0.07748, 0.3031, 0.07833, 0.4673, 0.08293, 0.2891, 0.07748, 0.3031, 0.07734, 0.287, 0.1681, 0.1648, 0.07583, 0.1771, 0.1383, 0.0917, 0.1682, 0.1066, 0.07734, 0.287, 0.07583, 0.1771, 0.1681, 0.1648, 0.08293, 0.2891, 0.1383, 0.0917, 0.1684, 0.06578, 0.1682, 0.1066, 0.07583, 0.1771, 0.07416, 0.1483, 0.1379, 0.06104, 0.1383, 0.0917, 0.0, 0.4113, 0.03624, 0.2366, 0.03871, 0.2635, 0.003233, 0.4344, 0.0, 0.4113, 0.0001989, 0.5853, 0.02987, 0.5674, 0.02971, 0.3899, 0.0001989, 0.5853, 0.03667, 0.7588, 0.06836, 0.7313, 0.03429, 0.5885, 0.02987, 0.5674, 0.0, 0.0, 0.0, 0.0, 0.0, 0.0, 0.03667, 0.7588, 0.07452, 0.8459, 0.07296, 0.7477, 0.07146, 0.7443, 0.07617, 0.8599, 0.07452, 0.8459, 0.03667, 0.7588, 0.03912, 0.7746, 0.07759, 0.7884, 0.07617, 0.8599, 0.03912, 0.7746, 0.1379, 0.9317, 0.1685, 0.9576, 0.1687, 0.9253, 0.0, 0.0, 0.0, 0.0, 0.0, 0.0, 0.0, 0.0, 0.1679, 0.9122, 0.07617, 0.8599, 0.07759, 0.7884, 0.08315, 0.7896, 0.1382, 0.9438, 0.07617, 0.8599, 0.1679, 0.9122, 0.168, 0.9497, 0.07759, 0.7884, 0.07771, 0.7757, 0.08315, 0.7896, 0.3482, 0.9473, 0.258, 0.9475, 0.2561, 0.8031, 0.3447, 0.8029, 0.1677, 0.8002, 0.1679, 0.9122, 0.08315, 0.7896, 0.2561, 0.8031, 0.256, 0.7902, 0.3445, 0.79, 0.3447, 0.8029, 0.1676, 0.7236, 0.07771, 0.7757, 0.07841, 0.6324, 0.1388, 0.641, 0.08315, 0.7896, 0.07771, 0.7757, 0.1676, 0.7236, 0.1677, 0.8002, 0.1676, 0.6436, 0.1676, 0.7236, 0.1388, 0.641, 0.1388, 0.4775, 0.1676, 0.4806, 0.1676, 0.6436, 0.1388, 0.641, 0.1676, 0.4806, 0.1677, 0.3945, 0.2565, 0.3269, 0.2557, 0.4841, 0.2565, 0.3269, 0.1677, 0.3945, 0.1678, 0.3072, 0.2566, 0.3121, 0.1678, 0.3072, 0.1681, 0.1648, 0.2588, 0.1285, 0.2566, 0.3121, 0.2588, 0.1285, 0.1681, 0.1648, 0.1682, 0.1066, 0.259, 0.1182, 0.1379, 0.06104, 0.1688, 0.03454, 0.1684, 0.06578, 0.1383, 0.0917, 0.3583, 0.001613, 0.2635, 0.002016, 0.2656, 0.03006, 0.3622, 0.02966, 0.1689, 0.04487, 0.1688, 0.03454, 0.1379, 0.06104, 0.07416, 0.1483, 0.07267, 0.2083, 0.1576, 0.08445, 0.1689, 0.04487, 0.1379, 0.06104, 0.07416, 0.1483, 0.1576, 0.08445, 0.1653, 0.07386, 0.169, 0.06815, 0.2415, 0.9141, 0.1688, 0.8857, 0.1687, 0.9253, 0.2563, 0.9204, 0.1687, 0.9253, 0.1685, 0.9576, 0.2624, 0.9891, 0.2646, 0.9227, 0.2563, 0.9204, 0.2624, 0.9891, 0.1685, 0.9576, 0.1682, 0.9692, 0.2601, 1.0, 0.5292, 0.9539, 0.5286, 0.947, 0.6189, 0.9469, 0.6197, 0.9537, 0.3485, 0.9541, 0.3482, 0.9473, 0.4384, 0.9472, 0.4388, 0.954, 0.3447, 0.8029, 0.3445, 0.79, 0.433, 0.7898, 0.4332, 0.8027, 0.433, 0.7898, 0.3445, 0.79, 0.3435, 0.6463, 0.4315, 0.6461, 0.3435, 0.6463, 0.3438, 0.4839, 0.4319, 0.4836, 0.4315, 0.6461, 0.3438, 0.4839, 0.3453, 0.3266, 0.4342, 0.3264, 0.4319, 0.4836, 0.5235, 0.3112, 0.5313, 0.1274, 0.6223, 0.1271, 0.6125, 0.3109, 0.3455, 0.3118, 0.3496, 0.1282, 0.4405, 0.1278, 0.4345, 0.3115, 0.6223, 0.1271, 0.5313, 0.1274, 0.532, 0.1171, 0.6231, 0.1168, 0.4405, 0.1278, 0.3496, 0.1282, 0.35, 0.1179, 0.441, 0.1175, 0.35, 0.1179, 0.3539, 0.03357, 0.4467, 0.03319, 0.441, 0.1175, 0.5396, 0.0328, 0.548, 0.0008065, 0.6429, 0.0004036, 0.6325, 0.03241, 0.3539, 0.03357, 0.3583, 0.001613, 0.4531, 0.00121, 0.4467, 0.03319, 0.6429, 0.0004036, 0.548, 0.0008065, 0.5555, 0.02885, 0.6522, 0.02845, 0.4531, 0.00121, 0.3583, 0.001613, 0.3622, 0.02966, 0.4588, 0.02925, 0.5446, 0.9887, 0.4505, 0.9888, 0.4442, 0.9997, 0.5363, 0.9996, 0.3605, 0.9225, 0.3564, 0.989, 0.4505, 0.9888, 0.4564, 0.9223, 0.6387, 0.9886, 0.5446, 0.9887, 0.5363, 0.9996, 0.6285, 0.9995, 0.7482, 0.9206, 0.7444, 0.9219, 0.7329, 0.9884, 0.8274, 0.9566, 0.8349, 0.9242, 0.7528, 0.9196, 0.9062, 0.8583, 0.9224, 0.8444, 0.8582, 0.9305, 0.8433, 0.9427, 0.9224, 0.8444, 0.961, 0.7568, 0.9394, 0.7424, 0.9379, 0.7458, 0.8408, 0.8845, 0.7528, 0.9196, 0.8349, 0.9242, 1.0, 0.4082, 0.9646, 0.2332, 0.9461, 0.2217, 0.9793, 0.3657, 0.9836, 0.3869, 0.9461, 0.2217, 0.9646, 0.2332, 0.9431, 0.2086, 0.8635, 0.05808, 0.9271, 0.145, 0.9106, 0.174, 0.8484, 0.08886, 0.9646, 0.2332, 0.9271, 0.145, 0.9416, 0.2051, 0.9431, 0.2086, 0.8635, 0.05808, 0.8328, 0.03178, 0.8402, 0.0421, 0.7379, 0.0, 0.6429, 0.0004036, 0.6522, 0.02845, 0.749, 0.02804, 0.8183, 0.06313, 0.8328, 0.03178, 0.8635, 0.05808, 0.8484, 0.08886, 0.6325, 0.03241, 0.6429, 0.0004036, 0.7379, 0.0, 0.7255, 0.03203, 0.6231, 0.1168, 0.6325, 0.03241, 0.7255, 0.03203, 0.7143, 0.1164, 0.9106, 0.174, 0.8041, 0.1624, 0.8111, 0.1041, 0.8484, 0.08886, 0.8888, 0.2863, 0.8041, 0.1624, 0.9106, 0.174, 0.8956, 0.2842, 0.7132, 0.1267, 0.6223, 0.1271, 0.6231, 0.1168, 0.7143, 0.1164, 0.7935, 0.3051, 0.8041, 0.1624, 0.8888, 0.2863, 0.6125, 0.3109, 0.6223, 0.1271, 0.7132, 0.1267, 0.7016, 0.3106, 0.8942, 0.3003, 0.7897, 0.3925, 0.7935, 0.3051, 0.8888, 0.2863, 0.8182, 0.4756, 0.7897, 0.3925, 0.8942, 0.3003, 0.8856, 0.4649, 0.7873, 0.4788, 0.7897, 0.3925, 0.8182, 0.4756, 0.5201, 0.4834, 0.5231, 0.3261, 0.612, 0.3258, 0.6083, 0.4831, 0.6959, 0.6455, 0.6966, 0.4828, 0.7873, 0.4788, 0.7864, 0.642, 0.5196, 0.6459, 0.5201, 0.4834, 0.6083, 0.4831, 0.6077, 0.6457, 0.6993, 0.8022, 0.6988, 0.7893, 0.7879, 0.7222, 0.7908, 0.799, 0.5219, 0.8026, 0.5216, 0.7896, 0.6102, 0.7895, 0.6105, 0.8024, 0.0, 0.0, 0.0, 0.0, 0.0, 0.0, 0.0, 0.0, 0.7999, 0.9111, 0.7093, 0.9467, 0.6993, 0.8022, 0.7908, 0.799, 0.7879, 0.7222, 0.6988, 0.7893, 0.6959, 0.6455, 0.7864, 0.642, 0.701, 0.3255, 0.612, 0.3258, 0.6125, 0.3109, 0.7016, 0.3106, 0.8131, 0.9682, 0.7207, 0.9993, 0.7102, 0.9536, 0.8063, 0.9487, 0.9439, 0.7727, 0.8912, 0.7741, 0.9287, 0.6211, 0.9808, 0.6023, 0.8924, 0.7867, 0.8912, 0.7741, 0.9439, 0.7727, 0.8111, 0.1041, 0.8183, 0.06313, 0.8484, 0.08886, 0.6189, 0.9469, 0.5286, 0.947, 0.5219, 0.8026, 0.6105, 0.8024, 0.6102, 0.7895, 0.5216, 0.7896, 0.5196, 0.6459, 0.6077, 0.6457, 0.612, 0.3258, 0.5231, 0.3261, 0.5235, 0.3112, 0.6125, 0.3109, 0.6285, 0.9995, 0.5363, 0.9996, 0.5292, 0.9539, 0.6197, 0.9537, 0.532, 0.1171, 0.5396, 0.0328, 0.6325, 0.03241, 0.6231, 0.1168, 0.4384, 0.9472, 0.3482, 0.9473, 0.3447, 0.8029, 0.4332, 0.8027, 0.3445, 0.79, 0.256, 0.7902, 0.2555, 0.6465, 0.3435, 0.6463, 0.4342, 0.3264, 0.3453, 0.3266, 0.3455, 0.3118, 0.4345, 0.3115, 0.3521, 0.9999, 0.2601, 1.0, 0.2582, 0.9543, 0.3485, 0.9541, 0.003423, 0.6048, 0.07771, 0.7757, 0.07759, 0.7884, 0.03912, 0.7746, 0.04134, 0.6233, 0.07771, 0.7757, 0.003423, 0.6048, 0.1682, 0.1066, 0.1684, 0.06578, 0.2611, 0.03396, 0.259, 0.1182])
me_cube_002.materials.append(mat_floor)
me_cube_002.update()
me_cube_002.normals_split_custom_set([tuple(v) for v in zip(*[iter([0.08463, -0.9964, 0.0, 0.08463, -0.9964, 0.0, -0.08463, -0.9964, 0.0, -0.08463, -0.9964, 0.0, 0.9804, -0.1968, 0.0, 0.9804, -0.1968, 0.0, 1.0, 5.125e-08, 0.0, 1.0, 5.291e-08, 0.0, 1.0, 5.291e-08, 0.0, 1.0, 5.291e-08, 0.0, 1.0, 5.291e-08, 0.0, 1.0, 5.291e-08, 0.0, 1.0, 5.291e-08, 0.0, 1.0, 5.291e-08, 0.0, 1.0, 5.291e-08, 0.0, 1.0, 5.291e-08, 0.0, 1.0, 5.291e-08, 0.0, 1.0, 5.291e-08, 0.0, 1.0, 5.291e-08, 0.0, 1.0, 5.291e-08, 0.0, 1.0, 5.125e-08, 0.0, 1.0, 5.104e-08, 0.0, 1.0, 5.104e-08, 0.0, 1.0, 5.104e-08, 0.0, 1.0, 5.104e-08, 0.0, 1.0, 5.104e-08, 0.0, 1.0, 5.104e-08, 0.0, 1.0, 5.104e-08, 0.0, 1.0, 5.104e-08, 0.0, 1.0, 5.104e-08, 0.0, 1.0, 5.125e-08, 0.0, 0.9804, -0.1968, 0.0, 0.9804, 0.1968, 0.0, 0.9804, 0.1968, 0.0, 0.9804, -0.1968, 0.0, 1.0, 5.125e-08, 0.0, 1.0, 5.104e-08, 0.0, 1.0, 5.104e-08, 0.0, 1.0, 5.104e-08, 0.0, 1.0, 5.104e-08, 0.0, 1.0, 5.104e-08, 0.0, 1.0, 5.104e-08, 0.0, 1.0, 5.104e-08, 0.0, 1.0, 5.104e-08, 0.0, 1.0, 5.104e-08, 0.0, 1.0, 5.104e-08, 0.0, 1.0, 5.104e-08, 0.0, 1.0, 5.104e-08, 0.0, 1.0, 5.104e-08, 0.0, 1.0, 5.104e-08, 0.0, 1.0, 5.104e-08, 0.0, 1.0, 5.104e-08, 0.0, 1.0, 5.104e-08, 0.0, 1.0, 5.104e-08, 0.0, 1.0, 5.104e-08, 0.0, 1.0, 5.104e-08, 0.0, 1.0, 5.104e-08, 0.0, 1.0, 5.104e-08, 0.0, 1.0, 5.104e-08, 0.0, 1.0, 5.104e-08, 0.0, 0.01097, 0.01715, 0.9998, -0.01097, 0.01715, 0.9998, -0.01097, -0.01715, 0.9998, 0.01097, -0.01715, 0.9998, -0.9804, -0.1968, 0.0, -0.9804, -0.1968, 0.0, -0.9804, 0.1968, 0.0, -0.9804, 0.1968, 0.0, -0.08463, 0.9964, 0.0, -0.08463, 0.9964, 0.0, 0.08463, 0.9964, 0.0, 0.08463, 0.9964, 0.0, -0.01097, -0.01715, -0.9998, -0.01191, -0.08032, -0.9967, -0.05139, -0.08082, -0.9954, -0.05191, -0.01869, -0.9985, -0.01191, -0.08032, -0.9967, -0.02615, -0.2846, -0.9583, -0.1095, -0.2757, -0.955, -0.05139, -0.08082, -0.9954, -0.03479, -0.4223, -0.9058, -0.1467, -0.3925, -0.908, -0.1095, -0.2757, -0.955, -0.02615, -0.2846, -0.9583, -0.1467, -0.3925, -0.908, -0.2679, -0.1894, -0.9447, -0.1825, -0.1916, -0.9644, -0.1095, -0.2757, -0.955, -0.2857, -0.05206, -0.9569, -0.1963, -0.04526, -0.9795, -0.1825, -0.1916, -0.9644, -0.2679, -0.1894, -0.9447, -0.1963, -0.04526, -0.9795, -0.05191, -0.01869, -0.9985, -0.05139, -0.08082, -0.9954, -0.1825, -0.1916, -0.9644, -0.05139, -0.08082, -0.9954, -0.1095, -0.2757, -0.955, -0.1825, -0.1916, -0.9644, -0.03479, -0.4223, 0.9058, -0.02615, -0.2846, 0.9583, -0.1095, -0.2757, 0.955, -0.1467, -0.3925, 0.908, -0.02615, -0.2846, 0.9583, -0.01191, -0.08032, 0.9967, -0.05139, -0.08082, 0.9954, -0.1095, -0.2757, 0.955, -0.01097, -0.01715, 0.9998, -0.05191, -0.01869, 0.9985, -0.05139, -0.08082, 0.9954, -0.01191, -0.08032, 0.9967, -0.05191, -0.01869, 0.9985, -0.1963, -0.04526, 0.9795, -0.1825, -0.1916, 0.9644, -0.05139, -0.08082, 0.9954, -0.2857, -0.05206, 0.9569, -0.2679, -0.1894, 0.9447, -0.1825, -0.1916, 0.9644, -0.1963, -0.04526, 0.9795, -0.2679, -0.1894, 0.9447, -0.1467, -0.3925, 0.908, -0.1095, -0.2757, 0.955, -0.1825, -0.1916, 0.9644, -0.1095, -0.2757, 0.955, -0.05139, -0.08082, 0.9954, -0.1825, -0.1916, 0.9644, -0.01097, 0.01715, -0.9998, -0.05191, 0.01869, -0.9985, -0.05139, 0.08082, -0.9954, -0.01191, 0.08032, -0.9967, -0.05191, 0.01869, -0.9985, -0.1963, 0.04526, -0.9795, -0.1825, 0.1916, -0.9644, -0.05139, 0.08082, -0.9954, -0.2857, 0.05206, -0.9569, -0.2678, 0.1894, -0.9447, -0.1825, 0.1916, -0.9644, -0.1963, 0.04526, -0.9795, -0.2678, 0.1894, -0.9447, -0.1467, 0.3925, -0.908, -0.1095, 0.2757, -0.955, -0.1825, 0.1916, -0.9644, -0.03479, 0.4223, -0.9058, -0.02615, 0.2846, -0.9583, -0.1095, 0.2757, -0.955, -0.1467, 0.3925, -0.908, -0.02615, 0.2846, -0.9583, -0.01191, 0.08032, -0.9967, -0.05139, 0.08082, -0.9954, -0.1095, 0.2757, -0.955, -0.05139, 0.08082, -0.9954, -0.1825, 0.1916, -0.9644, -0.1095, 0.2757, -0.955, -0.01097, 0.01715, 0.9998, -0.01191, 0.08032, 0.9967, -0.05139, 0.08082, 0.9954, -0.05191, 0.01869, 0.9985, -0.01191, 0.08032, 0.9967, -0.02615, 0.2846, 0.9583, -0.1095, 0.2757, 0.955, -0.05139, 0.08082, 0.9954, -0.03479, 0.4223, 0.9058, -0.1467, 0.3925, 0.908, -0.1095, 0.2757, 0.955, -0.02615, 0.2846, 0.9583, -0.1467, 0.3925, 0.908, -0.2678, 0.1894, 0.9447, -0.1825, 0.1916, 0.9644, -0.1095, 0.2757, 0.955, -0.2857, 0.05206, 0.9569, -0.1963, 0.04526, 0.9795, -0.1825, 0.1916, 0.9644, -0.2678, 0.1894, 0.9447, -0.1963, 0.04526, 0.9795, -0.05191, 0.01869, 0.9985, -0.05139, 0.08082, 0.9954, -0.1825, 0.1916, 0.9644, -0.05139, 0.08082, 0.9954, -0.1095, 0.2757, 0.955, -0.1825, 0.1916, 0.9644, 0.01097, -0.01715, -0.9998, 0.05191, -0.01869, -0.9985, 0.05139, -0.08082, -0.9954, 0.01191, -0.08032, -0.9967, 0.05191, -0.01869, -0.9985, 0.1963, -0.04526, -0.9795, 0.1825, -0.1916, -0.9644, 0.05139, -0.08082, -0.9954, 0.2857, -0.05206, -0.9569, 0.2678, -0.1894, -0.9447, 0.1825, -0.1916, -0.9644, 0.1963, -0.04526, -0.9795, 0.2678, -0.1894, -0.9447, 0.1467, -0.3925, -0.908, 0.1095, -0.2757, -0.955, 0.1825, -0.1916, -0.9644, 0.03479, -0.4223, -0.9058, 0.02615, -0.2846, -0.9583, 0.1095, -0.2757, -0.955, 0.1467, -0.3925, -0.908, 0.02615, -0.2846, -0.9583, 0.01191, -0.08032, -0.9967, 0.05139, -0.08082, -0.9954, 0.1095, -0.2757, -0.955, 0.05139, -0.08082, -0.9954, 0.1825, -0.1916, -0.9644, 0.1095, -0.2757, -0.955, 0.01097, -0.01715, 0.9998, 0.01191, -0.08032, 0.9967, 0.05139, -0.08082, 0.9954, 0.05191, -0.01869, 0.9985, 0.01191, -0.08032, 0.9967, 0.02615, -0.2846, 0.9583, 0.1095, -0.2757, 0.955, 0.05139, -0.08082, 0.9954, 0.03479, -0.4223, 0.9058, 0.1467, -0.3925, 0.908, 0.1095, -0.2757, 0.955, 0.02615, -0.2846, 0.9583, 0.1467, -0.3925, 0.908, 0.2679, -0.1894, 0.9447, 0.1825, -0.1916, 0.9644, 0.1095, -0.2757, 0.955, 0.2857, -0.05206, 0.9569, 0.1963, -0.04526, 0.9795, 0.1825, -0.1916, 0.9644, 0.2679, -0.1894, 0.9447, 0.1963, -0.04526, 0.9795, 0.05191, -0.01869, 0.9985, 0.05139, -0.08082, 0.9954, 0.1825, -0.1916, 0.9644, 0.05139, -0.08082, 0.9954, 0.1095, -0.2757, 0.955, 0.1825, -0.1916, 0.9644, 0.01097, 0.01715, -0.9998, 0.01191, 0.08032, -0.9967, 0.05139, 0.08082, -0.9954, 0.05191, 0.01869, -0.9985, 0.01191, 0.08032, -0.9967, 0.02615, 0.2846, -0.9583, 0.1095, 0.2757, -0.955, 0.05139, 0.08082, -0.9954, 0.03479, 0.4223, -0.9058, 0.1467, 0.3925, -0.908, 0.1095, 0.2757, -0.955, 0.02615, 0.2846, -0.9583, 0.1467, 0.3925, -0.908, 0.2679, 0.1894, -0.9447, 0.1825, 0.1916, -0.9644, 0.1095, 0.2757, -0.955, 0.2857, 0.05206, -0.9569, 0.1963, 0.04526, -0.9795, 0.1825, 0.1916, -0.9644, 0.2679, 0.1894, -0.9447, 0.1963, 0.04526, -0.9795, 0.05191, 0.01869, -0.9985, 0.05139, 0.08082, -0.9954, 0.1825, 0.1916, -0.9644, 0.05139, 0.08082, -0.9954, 0.1095, 0.2757, -0.955, 0.1825, 0.1916, -0.9644, 0.01097, 0.01715, 0.9998, 0.05191, 0.01869, 0.9985, 0.05139, 0.08082, 0.9954, 0.01191, 0.08032, 0.9967, 0.05191, 0.01869, 0.9985, 0.1963, 0.04526, 0.9795, 0.1825, 0.1916, 0.9644, 0.05139, 0.08082, 0.9954, 0.2857, 0.05206, 0.9569, 0.2678, 0.1894, 0.9447, 0.1825, 0.1916, 0.9644, 0.1963, 0.04526, 0.9795, 0.2678, 0.1894, 0.9447, 0.1467, 0.3925, 0.908, 0.1095, 0.2757, 0.955, 0.1825, 0.1916, 0.9644, 0.03479, 0.4223, 0.9058, 0.02615, 0.2846, 0.9583, 0.1095, 0.2757, 0.955, 0.1467, 0.3925, 0.908, 0.02615, 0.2846, 0.9583, 0.01191, 0.08032, 0.9967, 0.05139, 0.08082, 0.9954, 0.1095, 0.2757, 0.955, 0.05139, 0.08082, 0.9954, 0.1825, 0.1916, 0.9644, 0.1095, 0.2757, 0.955, -0.01097, 0.01715, -0.9998, -0.01097, -0.01715, -0.9998, -0.05191, -0.01869, -0.9985, -0.05191, 0.01869, -0.9985, -0.05191, 0.01869, -0.9985, -0.05191, -0.01869, -0.9985, -0.1963, -0.04526, -0.9795, -0.1963, 0.04526, -0.9795, -0.1963, 0.04526, -0.9795, -0.1963, -0.04526, -0.9795, -0.2857, -0.05206, -0.9569, -0.2857, 0.05206, -0.9569, -0.08463, -0.9964, 0.0, -0.08463, -0.9964, 0.0, -0.3609, -0.9326, 0.0, -0.3609, -0.9326, 0.0, -0.3609, -0.9326, 0.0, -0.3609, -0.9326, 0.0, -0.5388, -0.8424, 0.0, -0.5388, -0.8424, 0.0, -0.9225, -0.3859, 0.0, -0.9225, -0.3859, 0.0, -0.9804, -0.1968, 0.0, -0.9804, -0.1968, 0.0, -0.01097, -0.01715, 0.9998, -0.01097, 0.01715, 0.9998, -0.05191, 0.01869, 0.9985, -0.05191, -0.01869, 0.9985, -0.05191, -0.01869, 0.9985, -0.05191, 0.01869, 0.9985, -0.1963, 0.04526, 0.9795, -0.1963, -0.04526, 0.9795, -0.1963, -0.04526, 0.9795, -0.1963, 0.04526, 0.9795, -0.2857, 0.05206, 0.9569, -0.2857, -0.05206, 0.9569, -0.08463, 0.9964, 0.0, -0.08463, 0.9964, 0.0, -0.3609, 0.9326, 0.0, -0.3609, 0.9326, 0.0, -0.3609, 0.9326, 0.0, -0.3609, 0.9326, 0.0, -0.5388, 0.8424, 0.0, -0.5388, 0.8424, 0.0, -0.9225, 0.3859, 0.0, -0.9225, 0.3859, 0.0, -0.9804, 0.1968, 0.0, -0.9804, 0.1968, 0.0, 0.01097, 0.01715, -0.9998, -0.01097, 0.01715, -0.9998, -0.01191, 0.08032, -0.9967, 0.01191, 0.08032, -0.9967, 0.01191, 0.08032, -0.9967, -0.01191, 0.08032, -0.9967, -0.02615, 0.2846, -0.9583, 0.02615, 0.2846, -0.9583, 0.02615, 0.2846, -0.9583, -0.02615, 0.2846, -0.9583, -0.03479, 0.4223, -0.9058, 0.03479, 0.4223, -0.9058, -0.01097, 0.01715, 0.9998, 0.01097, 0.01715, 0.9998, 0.01191, 0.08032, 0.9967, -0.01191, 0.08032, 0.9967, -0.01191, 0.08032, 0.9967, 0.01191, 0.08032, 0.9967, 0.02615, 0.2846, 0.9583, -0.02615, 0.2846, 0.9583, -0.02615, 0.2846, 0.9583, 0.02615, 0.2846, 0.9583, 0.03479, 0.4223, 0.9058, -0.03479, 0.4223, 0.9058, 0.9804, 0.1968, 0.0, 0.9804, 0.1968, 0.0, 0.9225, 0.3859, 0.0, 0.9225, 0.3859, 0.0, 0.5388, 0.8424, 0.0, 0.5388, 0.8424, 0.0, 0.3609, 0.9326, 0.0, 0.3609, 0.9326, 0.0, 0.3609, 0.9326, 0.0, 0.3609, 0.9326, 0.0, 0.08463, 0.9964, 0.0, 0.08463, 0.9964, 0.0, 0.01097, -0.01715, -0.9998, 0.01097, 0.01715, -0.9998, 0.05191, 0.01869, -0.9985, 0.05191, -0.01869, -0.9985, 0.05191, -0.01869, -0.9985, 0.05191, 0.01869, -0.9985, 0.1963, 0.04526, -0.9795, 0.1963, -0.04526, -0.9795, 0.1963, -0.04526, -0.9795, 0.1963, 0.04526, -0.9795, 0.2857, 0.05206, -0.9569, 0.2857, -0.05206, -0.9569, 0.01097, 0.01715, 0.9998, 0.01097, -0.01715, 0.9998, 0.05191, -0.01869, 0.9985, 0.05191, 0.01869, 0.9985, 0.05191, 0.01869, 0.9985, 0.05191, -0.01869, 0.9985, 0.1963, -0.04526, 0.9795, 0.1963, 0.04526, 0.9795, 0.1963, 0.04526, 0.9795, 0.1963, -0.04526, 0.9795, 0.2857, -0.05206, 0.9569, 0.2857, 0.05206, 0.9569, 0.08463, -0.9964, 0.0, 0.08463, -0.9964, 0.0, 0.3609, -0.9326, 0.0, 0.3609, -0.9326, 0.0, 0.3609, -0.9326, 0.0, 0.3609, -0.9326, 0.0, 0.5388, -0.8424, 0.0, 0.5388, -0.8424, 0.0, 0.9225, -0.3859, 0.0, 0.9225, -0.3859, 0.0, 0.9804, -0.1968, 0.0, 0.9804, -0.1968, 0.0, -0.01097, -0.01715, -0.9998, 0.01097, -0.01715, -0.9998, 0.01191, -0.08032, -0.9967, -0.01191, -0.08032, -0.9967, -0.01191, -0.08032, -0.9967, 0.01191, -0.08032, -0.9967, 0.02615, -0.2846, -0.9583, -0.02615, -0.2846, -0.9583, -0.02615, -0.2846, -0.9583, 0.02615, -0.2846, -0.9583, 0.03479, -0.4223, -0.9058, -0.03479, -0.4223, -0.9058, 0.01097, -0.01715, 0.9998, -0.01097, -0.01715, 0.9998, -0.01191, -0.08032, 0.9967, 0.01191, -0.08032, 0.9967, 0.01191, -0.08032, 0.9967, -0.01191, -0.08032, 0.9967, -0.02615, -0.2846, 0.9583, 0.02615, -0.2846, 0.9583, 0.02615, -0.2846, 0.9583, -0.02615, -0.2846, 0.9583, -0.03479, -0.4223, 0.9058, 0.03479, -0.4223, 0.9058, -0.01097, 0.01715, -0.9998, 0.01097, 0.01715, -0.9998, 0.01097, -0.01715, -0.9998, -0.01097, -0.01715, -0.9998, 0.4177, -0.03344, -0.908, 0.4225, -5.449e-07, -0.9064, 0.6315, -1.465e-07, -0.7754, 0.6395, -0.03928, -0.7678, 0.6315, -1.465e-07, -0.7754, 0.7994, 1.427e-07, -0.6008, 0.8047, -0.0431, -0.5921, 0.6395, -0.03928, -0.7678, 0.8047, -0.0431, -0.5921, 0.7994, 1.427e-07, -0.6008, 0.8573, 2.839e-07, -0.5149, 0.9651, -0.047, -0.2578, 1.0, 9.239e-07, 0.0, 1.0, 9.239e-07, 0.0, 0.9651, -0.047, 0.2578, 0.9651, -0.047, -0.2578, 0.8573, -8.642e-07, 0.5149, 0.7994, -4.023e-07, 0.6008, 0.8047, -0.0431, 0.5921, 0.9651, -0.047, 0.2578, 0.9651, -0.047, 0.2578, 0.8047, -0.0431, 0.5921, 0.8028, -0.1843, 0.567, 0.9571, -0.1696, 0.2348, 0.8028, -0.1843, 0.567, 0.8047, -0.0431, 0.5921, 0.6395, -0.03928, 0.7678, 0.6383, -0.1793, 0.7486, 0.6395, -0.03928, 0.7678, 0.4177, -0.03344, 0.908, 0.4065, -0.1509, 0.9011, 0.6383, -0.1793, 0.7486, 0.4065, -0.1509, 0.9011, 0.4177, -0.03344, 0.908, 0.2654, -0.03172, 0.9636, 0.2514, -0.1388, 0.9579, 0.2654, -0.03172, 0.9636, 0.1045, -0.0293, 0.9941, 0.09435, -0.1071, 0.9898, 0.2514, -0.1388, 0.9579, 0.1045, -0.0293, 0.9941, -0.1045, -0.0293, 0.9941, -0.09436, -0.1071, 0.9898, 0.09435, -0.1071, 0.9898, -0.2091, -0.05535, 0.9763, -0.2508, -0.1388, 0.9581, -0.09436, -0.1071, 0.9898, -0.1045, -0.0293, 0.9941, -0.2082, -0.02716, 0.9777, -0.2012, -0.05407, 0.978, -0.2508, -0.1388, 0.9581, -0.2091, -0.05535, 0.9763, -0.2947, -0.1583, 0.9424, -0.1488, -0.3179, 0.9364, -0.2878, -0.241, 0.9269, -0.2993, -0.3175, 0.8998, -0.2508, -0.1388, 0.9581, -0.2947, -0.1583, 0.9424, -0.2878, -0.241, 0.9269, -0.1488, -0.3179, 0.9364, -0.13, -0.2121, 0.9686, -0.2878, -0.241, -0.9269, -0.2947, -0.1583, -0.9424, -0.2508, -0.1388, -0.958, -0.13, -0.2121, -0.9686, -0.1488, -0.3179, -0.9364, -0.2878, -0.241, -0.9269, -0.1488, -0.3179, -0.9364, -0.2993, -0.3175, -0.8998, -0.2508, -0.1388, -0.958, -0.09436, -0.1071, -0.9898, -0.13, -0.2121, -0.9686, -0.13, -0.2121, -0.9686, -0.09436, -0.1071, -0.9898, 0.09435, -0.1071, -0.9898, 0.1301, -0.2121, -0.9685, 0.1301, -0.2121, -0.9685, 0.09435, -0.1071, -0.9898, 0.2514, -0.1388, -0.9579, 0.149, -0.3179, -0.9364, 0.4065, -0.1509, -0.9011, 0.5224, -0.2976, -0.7991, 0.385, -0.4041, -0.8298, 0.2514, -0.1388, -0.9579, 0.4065, -0.1509, -0.9011, 0.149, -0.3179, -0.9364, 0.1301, -0.2121, -0.9685, 0.5224, -0.2976, -0.7991, 0.5746, -0.4388, -0.6909, 0.385, -0.4041, -0.8298, 0.5746, -0.4388, -0.6909, 0.8028, -0.1843, -0.567, 0.8941, -0.3249, -0.3083, 0.6949, -0.3718, -0.6155, 0.6383, -0.1793, -0.7486, 0.8028, -0.1843, -0.567, 0.5746, -0.4388, -0.6909, 0.5224, -0.2976, -0.7991, 0.8941, -0.3249, 0.3083, 0.8746, -0.4848, 0.0, 0.8746, -0.4848, 0.0, 0.8941, -0.3249, -0.3083, 0.9571, -0.1696, -0.2348, 0.9571, -0.1696, 0.2348, 0.8941, -0.3249, 0.3083, 0.8941, -0.3249, -0.3083, 0.8746, -0.4848, 0.0, 0.8746, -0.4848, 0.0, 0.7002, -0.7139, 0.0, 0.7002, -0.7139, 0.0, 0.6949, -0.3718, 0.6155, 0.5763, -0.4425, 0.687, 0.4727, -0.5429, 0.6942, 0.1831, -0.6447, 0.7422, 0.5763, -0.4425, 0.687, 0.3949, -0.4185, 0.8179, 0.2033, -0.5442, 0.814, 0.4727, -0.5429, 0.6942, 0.5763, -0.4425, 0.687, 0.1831, -0.6447, 0.7422, 0.3949, -0.4185, 0.8179, 0.149, -0.3179, 0.9364, 0.2033, -0.5442, 0.814, 0.149, -0.3179, 0.9364, -0.1488, -0.3179, 0.9364, -0.1918, -0.5399, 0.8196, 0.2033, -0.5442, 0.814, 0.2033, -0.5442, 0.814, -0.1918, -0.5399, 0.8196, -0.1807, -0.6454, 0.7422, 0.1831, -0.6447, 0.7422, -3.882e-06, -1.0, 0.0, -3.882e-06, -1.0, 0.0, -3.882e-06, -1.0, 0.0, -3.882e-06, -1.0, 0.0, 0.1811, -0.6443, -0.743, -0.1833, -0.6448, -0.7421, -0.2035, -0.5443, -0.8138, 0.1922, -0.5389, -0.8201, -0.2035, -0.5443, -0.8138, -0.1488, -0.3179, -0.9364, 0.149, -0.3179, -0.9364, 0.1922, -0.5389, -0.8201, -0.3502, -0.4541, -0.8192, -0.2035, -0.5443, -0.8138, -0.1833, -0.6448, -0.7421, -0.4394, -0.5856, -0.6812, -0.3869, -0.5681, -0.7264, -0.4394, -0.5856, -0.6812, -0.1833, -0.6448, -0.7421, -0.5629, -0.8265, 0.0, -0.5629, -0.8265, 0.0, -0.5629, -0.8265, 0.0, -0.5629, -0.8265, 0.0, 0.3949, -0.4185, 0.8179, 0.5763, -0.4425, 0.687, 0.5224, -0.2976, 0.7991, 0.7002, -0.7139, 0.0, 0.5629, -0.8265, 0.0, 0.5629, -0.8265, 0.0, 0.7002, -0.7139, 0.0, 0.8941, -0.3249, -0.3083, 0.8028, -0.1843, -0.567, 0.9571, -0.1696, -0.2348, 0.496, -0.5507, -0.6713, 0.5746, -0.4388, -0.6909, 0.6949, -0.3718, -0.6155, 0.5224, -0.2976, -0.7991, 0.4065, -0.1509, -0.9011, 0.6383, -0.1793, -0.7486, 0.1922, -0.5389, -0.8201, 0.149, -0.3179, -0.9364, 0.385, -0.4041, -0.8298, 0.2654, -0.03172, -0.9636, 0.4177, -0.03344, -0.908, 0.4065, -0.1509, -0.9011, 0.2514, -0.1388, -0.9579, -0.09436, -0.1071, -0.9898, -0.1045, -0.0293, -0.9941, 0.1045, -0.0293, -0.9941, 0.09435, -0.1071, -0.9898, -0.1045, -0.0293, -0.9941, -0.1081, -2.251e-07, -0.9941, 0.1081, -2.63e-07, -0.9941, 0.1045, -0.0293, -0.9941, 0.1045, -0.0293, -0.9941, 0.1081, -2.63e-07, -0.9941, 0.269, -5.903e-07, -0.9631, 0.2654, -0.03172, -0.9636, -0.215, -3.101e-07, -0.9766, -0.1081, -2.251e-07, -0.9941, -0.1045, -0.0293, -0.9941, -0.2082, -0.02716, -0.9777, -0.215, -6.201e-07, -0.9766, -0.1081, -3.81e-07, -0.9941, -0.1081, -2.251e-07, -0.9941, -0.215, -3.101e-07, -0.9766, -0.215, -3.101e-07, -0.9766, -0.1081, -2.596e-07, -0.9941, -0.1081, -3.81e-07, -0.9941, -0.215, -6.201e-07, -0.9766, -0.1081, 2.567e-07, 0.9941, -0.1081, 2.567e-07, 0.9941, -0.215, 3.385e-07, 0.9766, -0.215, 3.385e-07, 0.9766, 0.1081, 2.363e-07, 0.9941, -0.1081, 2.567e-07, 0.9941, -0.1081, 2.567e-07, 0.9941, 0.1081, 2.363e-07, 0.9941, 0.269, 3.132e-07, 0.9631, 0.1081, 2.363e-07, 0.9941, 0.1081, 2.363e-07, 0.9941, 0.269, 3.132e-07, 0.9631, 0.4225, 4.172e-07, 0.9064, 0.4225, 4.172e-07, 0.9064, 0.269, 3.132e-07, 0.9631, 0.269, 3.132e-07, 0.9631, 0.6315, -6.637e-08, 0.7754, 0.4225, 4.172e-07, 0.9064, 0.4225, 4.172e-07, 0.9064, 0.6315, -6.637e-08, 0.7754, 0.7994, -3.185e-07, 0.6008, 0.7994, 1.159e-07, 0.6008, 0.6315, -6.637e-08, 0.7754, 0.6315, -6.637e-08, 0.7754, 0.8573, 8.642e-07, 0.5149, 0.7994, 1.159e-07, 0.6008, 0.7994, -3.185e-07, 0.6008, 0.8573, 0.0, 0.5149, 1.0, 0.0, 0.0, 1.0, 0.0, 0.0, 1.0, 9.239e-07, 0.0, 1.0, 9.239e-07, 0.0, 0.7994, 1.427e-07, -0.6008, 0.7994, 1.427e-07, -0.6008, 0.8573, 2.839e-07, -0.5149, 0.8573, 2.839e-07, -0.5149, 0.6315, -1.465e-07, -0.7754, 0.7994, 1.427e-07, -0.6008, 0.7994, 1.427e-07, -0.6008, 0.6315, -1.465e-07, -0.7754, 0.4225, -3.454e-07, -0.9064, 0.4225, -3.454e-07, -0.9064, 0.6315, -1.465e-07, -0.7754, 0.6315, -1.465e-07, -0.7754, 0.269, -2.951e-07, -0.9631, 0.4225, -3.454e-07, -0.9064, 0.4225, -3.454e-07, -0.9064, 0.269, -2.951e-07, -0.9631, 0.1081, -1.661e-07, -0.9941, 0.1081, -2.006e-07, -0.9941, 0.269, -2.951e-07, -0.9631, 0.269, -2.951e-07, -0.9631, 0.1081, -2.006e-07, -0.9941, 0.1081, -1.131e-07, -0.9941, 0.269, -4.41e-07, -0.9631, 0.269, -2.951e-07, -0.9631, -0.1081, -2.596e-07, -0.9941, -0.1081, -2.251e-07, -0.9941, 0.1081, -1.131e-07, -0.9941, 0.1081, -2.006e-07, -0.9941, -0.1081, -2.251e-07, -0.9941, -0.1045, 0.0293, -0.9941, 0.1045, 0.0293, -0.9941, 0.1081, -1.131e-07, -0.9941, -0.2082, 0.02714, -0.9777, -0.1045, 0.0293, -0.9941, -0.1081, -2.251e-07, -0.9941, -0.215, -3.101e-07, -0.9766, -0.3069, 0.07052, 0.9491, -0.2094, 0.05536, 0.9763, -0.2515, 0.1388, 0.9579, -0.2962, 0.1584, 0.9419, -0.1045, 0.0293, 0.9941, -0.09435, 0.1071, 0.9898, -0.2515, 0.1388, 0.9579, -0.2094, 0.05536, 0.9763, -0.2082, 0.02714, 0.9777, 0.09435, 0.1071, 0.9898, -0.09435, 0.1071, 0.9898, -0.1045, 0.0293, 0.9941, 0.1045, 0.0293, 0.9941, 0.1045, 0.0293, 0.9941, -0.1045, 0.0293, 0.9941, -0.1081, 1.999e-07, 0.9941, 0.1081, 2.363e-07, 0.9941, 0.2654, 0.03172, 0.9636, 0.1045, 0.0293, 0.9941, 0.1081, 2.363e-07, 0.9941, 0.269, 3.952e-07, 0.9631, 0.4225, 4.995e-07, 0.9064, 0.4177, 0.03344, 0.908, 0.2654, 0.03172, 0.9636, 0.269, 3.952e-07, 0.9631, 0.6395, 0.03928, 0.7678, 0.4177, 0.03344, 0.908, 0.4225, 4.995e-07, 0.9064, 0.6315, -2.263e-07, 0.7754, 0.7994, -4.33e-08, 0.6008, 0.8047, 0.0431, 0.5921, 0.6395, 0.03928, 0.7678, 0.6315, -2.263e-07, 0.7754, 0.9651, 0.047, 0.2578, 0.8047, 0.0431, 0.5921, 0.7994, -4.33e-08, 0.6008, 0.8573, 8.642e-07, 0.5149, 0.9651, 0.047, -0.2578, 0.9651, 0.047, 0.2578, 1.0, 9.239e-07, 0.0, 1.0, 9.239e-07, 0.0, 0.9571, 0.1696, -0.2348, 0.9571, 0.1696, 0.2348, 0.9651, 0.047, 0.2578, 0.9651, 0.047, -0.2578, 0.8047, 0.0431, -0.5921, 0.8028, 0.1843, -0.567, 0.9571, 0.1696, -0.2348, 0.9651, 0.047, -0.2578, 0.6383, 0.1793, -0.7486, 0.8028, 0.1843, -0.567, 0.8047, 0.0431, -0.5921, 0.6395, 0.03928, -0.7678, 0.4177, 0.03344, -0.908, 0.4065, 0.1509, -0.9011, 0.6383, 0.1793, -0.7486, 0.6395, 0.03928, -0.7678, 0.2514, 0.1388, -0.9579, 0.4065, 0.1509, -0.9011, 0.4177, 0.03344, -0.908, 0.2654, 0.03172, -0.9636, 0.1045, 0.0293, -0.9941, 0.09435, 0.1071, -0.9898, 0.2514, 0.1388, -0.9579, 0.2654, 0.03172, -0.9636, 0.2514, 0.1388, -0.9579, 0.09435, 0.1071, -0.9898, 0.1301, 0.2121, -0.9685, 0.09435, 0.1071, -0.9898, -0.09435, 0.1071, -0.9898, -0.1301, 0.2121, -0.9686, 0.1301, 0.2121, -0.9685, -0.1301, 0.2121, -0.9686, -0.1488, 0.3179, -0.9364, 0.149, 0.3179, -0.9364, 0.1301, 0.2121, -0.9685, -0.1301, 0.2121, -0.9686, -0.2515, 0.1388, -0.9579, -0.2962, 0.1584, -0.9419, -0.2842, 0.2396, -0.9284, -0.2879, 0.241, -0.9268, -0.1488, 0.3179, -0.9364, -0.1488, 0.3179, -0.9364, -0.2879, 0.241, -0.9268, -0.2993, 0.3175, -0.8998, -0.3502, 0.4541, 0.8192, -0.2035, 0.5443, 0.8138, -0.1833, 0.6448, 0.7421, -0.4394, 0.5856, 0.6812, -0.3869, 0.5681, 0.7264, -0.4394, 0.5856, 0.6812, -0.1833, 0.6448, 0.7421, -0.1488, 0.3179, 0.9364, -0.2035, 0.5443, 0.8138, -0.3502, 0.4541, 0.8192, -0.2993, 0.3175, 0.8998, -0.2035, 0.5443, 0.8138, -0.1488, 0.3179, 0.9364, 0.149, 0.3179, 0.9364, 0.1922, 0.5389, 0.8201, 0.1922, 0.5389, 0.8201, 0.149, 0.3179, 0.9364, 0.385, 0.4041, 0.8298, 0.1922, 0.5389, 0.8201, 0.5746, 0.4388, 0.6909, 0.496, 0.5507, 0.6713, 0.1811, 0.6443, 0.743, 0.385, 0.4041, 0.8298, 0.5746, 0.4388, 0.6909, 0.1922, 0.5389, 0.8201, 0.5629, 0.8265, 0.0, 0.5629, 0.8265, 0.0, 0.7002, 0.7139, 0.0, 0.7002, 0.7139, 0.0, 0.7002, 0.7139, 0.0, 0.8746, 0.4848, 0.0, 0.8746, 0.4848, 0.0, 0.7002, 0.7139, 0.0, 0.6949, 0.3718, -0.6155, 0.5763, 0.4425, -0.687, 0.4727, 0.5429, -0.6942, 0.8746, 0.4848, 0.0, 0.8746, 0.4848, 0.0, 0.8941, 0.3249, 0.3083, 0.8941, 0.3249, -0.3083, 0.8028, 0.1843, 0.567, 0.5746, 0.4388, 0.6909, 0.5224, 0.2976, 0.7991, 0.6383, 0.1793, 0.7486, 0.6949, 0.3718, 0.6155, 0.5746, 0.4388, 0.6909, 0.8028, 0.1843, 0.567, 0.8941, 0.3249, 0.3083, 0.5224, 0.2976, 0.7991, 0.4065, 0.1509, 0.9011, 0.6383, 0.1793, 0.7486, 0.8941, 0.3249, 0.3083, 0.8028, 0.1843, 0.567, 0.9571, 0.1696, 0.2348, -3.882e-06, 1.0, 0.0, -3.882e-06, 1.0, 0.0, -3.882e-06, 1.0, 0.0, -3.882e-06, 1.0, 0.0, -0.1918, 0.5399, -0.8196, -0.1807, 0.6454, -0.7422, 0.1831, 0.6447, -0.7422, 0.2033, 0.5442, -0.814, 0.496, 0.5507, 0.6713, 0.5746, 0.4388, 0.6909, 0.6949, 0.3718, 0.6155, 0.5224, 0.2976, 0.7991, 0.5746, 0.4388, 0.6909, 0.385, 0.4041, 0.8298, 0.4065, 0.1509, 0.9011, 0.149, 0.3179, 0.9364, 0.1301, 0.2121, 0.9685, 0.2514, 0.1388, 0.9579, 0.385, 0.4041, 0.8298, 0.149, 0.3179, 0.9364, 0.4065, 0.1509, 0.9011, 0.5224, 0.2976, 0.7991, 0.1301, 0.2121, 0.9685, 0.09435, 0.1071, 0.9898, 0.2514, 0.1388, 0.9579, 0.149, 0.3179, 0.9364, -0.1488, 0.3179, 0.9364, -0.1301, 0.2121, 0.9686, 0.1301, 0.2121, 0.9685, -0.1833, 0.6448, 0.7421, -0.2035, 0.5443, 0.8138, 0.1922, 0.5389, 0.8201, 0.1811, 0.6443, 0.743, -0.5629, 0.8265, 0.0, -0.5629, 0.8265, 0.0, -0.5629, 0.8265, 0.0, -0.5629, 0.8265, 0.0, -0.1807, 0.6454, -0.7422, -0.1918, 0.5399, -0.8196, -0.4269, 0.5661, -0.7051, -0.4205, 0.5839, -0.6944, -0.4205, 0.5839, -0.6944, -0.1918, 0.5399, -0.8196, -0.3409, 0.4403, -0.8306, -0.4269, 0.5661, -0.7051, -0.1918, 0.5399, -0.8196, -0.1488, 0.3179, -0.9364, -0.2993, 0.3175, -0.8998, -0.3409, 0.4403, -0.8306, 0.149, 0.3179, -0.9364, -0.1488, 0.3179, -0.9364, -0.1918, 0.5399, -0.8196, 0.2033, 0.5442, -0.814, 0.3949, 0.4185, -0.8179, 0.149, 0.3179, -0.9364, 0.2033, 0.5442, -0.814, -0.1301, 0.2121, -0.9686, -0.09435, 0.1071, -0.9898, -0.2515, 0.1388, -0.9579, 0.2654, 0.03172, -0.9636, 0.4177, 0.03344, -0.908, 0.4225, -5.449e-07, -0.9064, 0.269, -4.41e-07, -0.9631, 0.4065, 0.1509, -0.9011, 0.149, 0.3179, -0.9364, 0.3949, 0.4185, -0.8179, 0.5224, 0.2976, -0.7991, 0.1301, 0.2121, -0.9685, 0.149, 0.3179, -0.9364, 0.4065, 0.1509, -0.9011, 0.2514, 0.1388, -0.9579, 0.3949, 0.4185, -0.8179, 0.5763, 0.4425, -0.687, 0.5224, 0.2976, -0.7991, 0.4225, -5.449e-07, -0.9064, 0.4177, 0.03344, -0.908, 0.6395, 0.03928, -0.7678, 0.6315, -1.465e-07, -0.7754, 0.6383, 0.1793, -0.7486, 0.4065, 0.1509, -0.9011, 0.5224, 0.2976, -0.7991, 0.6395, 0.03928, -0.7678, 0.8047, 0.0431, -0.5921, 0.7994, -1.49e-07, -0.6008, 0.6315, -1.465e-07, -0.7754, 0.8028, 0.1843, -0.567, 0.5763, 0.4425, -0.687, 0.6949, 0.3718, -0.6155, 0.8941, 0.3249, -0.3083, 0.5224, 0.2976, -0.7991, 0.5763, 0.4425, -0.687, 0.8028, 0.1843, -0.567, 0.6383, 0.1793, -0.7486, 0.9571, 0.1696, -0.2348, 0.8028, 0.1843, -0.567, 0.8941, 0.3249, -0.3083, 0.8941, 0.3249, 0.3083, 0.9571, 0.1696, 0.2348, 0.9571, 0.1696, -0.2348, 0.8941, 0.3249, -0.3083, 0.9571, 0.1696, 0.2348, 0.8028, 0.1843, 0.567, 0.8047, 0.0431, 0.5921, 0.9651, 0.047, 0.2578, 0.8047, 0.0431, 0.5921, 0.8028, 0.1843, 0.567, 0.6383, 0.1793, 0.7486, 0.6395, 0.03928, 0.7678, 0.6383, 0.1793, 0.7486, 0.4065, 0.1509, 0.9011, 0.4177, 0.03344, 0.908, 0.6395, 0.03928, 0.7678, 0.4177, 0.03344, 0.908, 0.4065, 0.1509, 0.9011, 0.2514, 0.1388, 0.9579, 0.2654, 0.03172, 0.9636, -0.1301, 0.2121, 0.9686, -0.09435, 0.1071, 0.9898, 0.09435, 0.1071, 0.9898, 0.1301, 0.2121, 0.9685, -0.1081, 1.999e-07, 0.9941, -0.1045, 0.0293, 0.9941, -0.2082, 0.02714, 0.9777, -0.215, 2.257e-07, 0.9766, -0.2515, 0.1388, 0.9579, -0.09435, 0.1071, 0.9898, -0.1301, 0.2121, 0.9686, -0.1488, 0.3179, 0.9364, -0.2993, 0.3175, 0.8998, -0.2879, 0.241, 0.9268, -0.2515, 0.1388, 0.9579, -0.1301, 0.2121, 0.9686, -0.1488, 0.3179, 0.9364, -0.2879, 0.241, 0.9268, -0.2842, 0.2396, 0.9284, -0.2962, 0.1584, 0.9419, -0.3069, 0.07052, -0.9491, -0.2962, 0.1584, -0.9419, -0.2515, 0.1388, -0.9579, -0.2094, 0.05536, -0.9763, -0.2515, 0.1388, -0.9579, -0.09435, 0.1071, -0.9898, -0.1045, 0.0293, -0.9941, -0.2082, 0.02714, -0.9777, -0.2094, 0.05536, -0.9763, -0.1045, 0.0293, -0.9941, -0.09435, 0.1071, -0.9898, 0.09435, 0.1071, -0.9898, 0.1045, 0.0293, -0.9941, 0.269, -2.951e-07, -0.9631, 0.4225, -3.454e-07, -0.9064, 0.4225, -5.449e-07, -0.9064, 0.269, -5.903e-07, -0.9631, 0.269, -4.41e-07, -0.9631, 0.4225, -5.449e-07, -0.9064, 0.4225, -3.454e-07, -0.9064, 0.269, -2.951e-07, -0.9631, 0.6315, -1.465e-07, -0.7754, 0.7994, -1.49e-07, -0.6008, 0.7994, 1.427e-07, -0.6008, 0.6315, -1.465e-07, -0.7754, 0.7994, 1.427e-07, -0.6008, 0.7994, -1.49e-07, -0.6008, 0.8573, -2.964e-07, -0.5149, 0.8573, 2.839e-07, -0.5149, 1.0, 9.239e-07, 0.0, 1.0, 9.239e-07, 0.0, 1.0, 0.0, 0.0, 1.0, 0.0, 0.0, 0.8573, 8.642e-07, 0.5149, 0.7994, -4.33e-08, 0.6008, 0.7994, 1.159e-07, 0.6008, 0.8573, 8.642e-07, 0.5149, 0.6315, -6.637e-08, 0.7754, 0.4225, 4.172e-07, 0.9064, 0.4225, 4.995e-07, 0.9064, 0.6315, 2.858e-07, 0.7754, 0.6315, -2.263e-07, 0.7754, 0.4225, 4.995e-07, 0.9064, 0.4225, 4.172e-07, 0.9064, 0.6315, -6.637e-08, 0.7754, 0.4225, 4.995e-07, 0.9064, 0.4225, 4.172e-07, 0.9064, 0.269, 3.132e-07, 0.9631, 0.269, 3.952e-07, 0.9631, 0.4225, 4.172e-07, 0.9064, 0.4225, 4.995e-07, 0.9064, 0.269, 3.952e-07, 0.9631, 0.269, 3.132e-07, 0.9631, 0.269, 3.952e-07, 0.9631, 0.1081, 2.363e-07, 0.9941, 0.1081, 2.363e-07, 0.9941, 0.269, 3.132e-07, 0.9631, 0.1081, 2.363e-07, 0.9941, -0.1081, 2.567e-07, 0.9941, -0.1081, 1.999e-07, 0.9941, 0.1081, 2.363e-07, 0.9941, 0.1081, 2.363e-07, 0.9941, -0.1081, 1.999e-07, 0.9941, -0.1081, 2.567e-07, 0.9941, 0.1081, 2.363e-07, 0.9941, -0.1081, 1.999e-07, 0.9941, -0.1081, 2.567e-07, 0.9941, -0.215, 3.385e-07, 0.9766, -0.215, 2.257e-07, 0.9766, -0.1081, 2.567e-07, 0.9941, -0.1081, 1.999e-07, 0.9941, -0.215, 2.257e-07, 0.9766, -0.215, 3.385e-07, 0.9766, -0.1081, -3.81e-07, -0.9941, -0.1081, -2.596e-07, -0.9941, 0.1081, -2.006e-07, -0.9941, 0.1081, -1.661e-07, -0.9941, -0.215, -3.101e-07, -0.9766, -0.1081, -2.251e-07, -0.9941, -0.1081, -2.596e-07, -0.9941, -0.215, -3.101e-07, -0.9766, -0.1081, -2.251e-07, -0.9941, -0.1081, -3.81e-07, -0.9941, 0.1081, -1.661e-07, -0.9941, 0.1081, -2.63e-07, -0.9941, -0.2012, -0.05407, -0.978, -0.2082, -0.02716, -0.9777, -0.1045, -0.0293, -0.9941, -0.09436, -0.1071, -0.9898, -0.2508, -0.1388, -0.958, -0.2091, -0.05535, -0.9763, 0.149, -0.3179, -0.9364, -0.1488, -0.3179, -0.9364, -0.13, -0.2121, -0.9686, 0.1301, -0.2121, -0.9685, -0.1488, -0.3179, -0.9364, -0.2035, -0.5443, -0.8138, -0.3502, -0.4541, -0.8192, -0.2993, -0.3175, -0.8998, -0.2947, -0.1583, -0.9424, -0.2091, -0.05535, -0.9763, -0.2508, -0.1388, -0.958, -0.1807, -0.6454, 0.7422, -0.1918, -0.5399, 0.8196, -0.4269, -0.5661, 0.7051, -0.4205, -0.5839, 0.6944, -0.4205, -0.5839, 0.6944, -0.4269, -0.5661, 0.7051, -0.1918, -0.5399, 0.8196, -0.3409, -0.4403, 0.8306, -0.13, -0.2121, 0.9686, -0.1488, -0.3179, 0.9364, 0.149, -0.3179, 0.9364, 0.1301, -0.2121, 0.9685, -0.1918, -0.5399, 0.8196, -0.1488, -0.3179, 0.9364, -0.2993, -0.3175, 0.8998, -0.3409, -0.4403, 0.8306, -0.13, -0.2121, 0.9686, -0.09436, -0.1071, 0.9898, -0.2508, -0.1388, 0.9581, -0.1045, -0.0293, 0.9941, -0.1081, 1.999e-07, 0.9941, -0.215, 2.257e-07, 0.9766, -0.2082, -0.02716, 0.9777, 0.09435, -0.1071, 0.9898, -0.09436, -0.1071, 0.9898, -0.13, -0.2121, 0.9686, 0.1301, -0.2121, 0.9685, 0.1081, 2.363e-07, 0.9941, -0.1081, 1.999e-07, 0.9941, -0.1045, -0.0293, 0.9941, 0.1045, -0.0293, 0.9941, 0.269, 3.952e-07, 0.9631, 0.1081, 2.363e-07, 0.9941, 0.1045, -0.0293, 0.9941, 0.2654, -0.03172, 0.9636, 0.149, -0.3179, 0.9364, 0.4065, -0.1509, 0.9011, 0.2514, -0.1388, 0.9579, 0.1301, -0.2121, 0.9685, 0.5224, -0.2976, 0.7991, 0.4065, -0.1509, 0.9011, 0.149, -0.3179, 0.9364, 0.3949, -0.4185, 0.8179, 0.4177, -0.03344, 0.908, 0.4225, 4.995e-07, 0.9064, 0.269, 3.952e-07, 0.9631, 0.2654, -0.03172, 0.9636, 0.6383, -0.1793, 0.7486, 0.4065, -0.1509, 0.9011, 0.5224, -0.2976, 0.7991, 0.6315, 2.858e-07, 0.7754, 0.4225, 4.995e-07, 0.9064, 0.4177, -0.03344, 0.908, 0.6395, -0.03928, 0.7678, 0.5763, -0.4425, 0.687, 0.8028, -0.1843, 0.567, 0.6383, -0.1793, 0.7486, 0.5224, -0.2976, 0.7991, 0.8941, -0.3249, 0.3083, 0.8028, -0.1843, 0.567, 0.5763, -0.4425, 0.687, 0.6949, -0.3718, 0.6155, 0.9571, -0.1696, 0.2348, 0.8028, -0.1843, 0.567, 0.8941, -0.3249, 0.3083, 0.8573, 0.0, 0.5149, 0.7994, -3.185e-07, 0.6008, 0.7994, -4.023e-07, 0.6008, 0.8573, -8.642e-07, 0.5149, 0.9651, -0.047, -0.2578, 0.9651, -0.047, 0.2578, 0.9571, -0.1696, 0.2348, 0.9571, -0.1696, -0.2348, 1.0, 9.239e-07, 0.0, 1.0, 9.239e-07, 0.0, 1.0, 9.239e-07, 0.0, 1.0, 9.239e-07, 0.0, 0.6395, -0.03928, -0.7678, 0.8047, -0.0431, -0.5921, 0.8028, -0.1843, -0.567, 0.6383, -0.1793, -0.7486, 0.6315, -1.465e-07, -0.7754, 0.7994, 1.427e-07, -0.6008, 0.7994, 1.427e-07, -0.6008, 0.6315, -1.465e-07, -0.7754, 0.269, -5.903e-07, -0.9631, 0.4225, -5.449e-07, -0.9064, 0.4177, -0.03344, -0.908, 0.2654, -0.03172, -0.9636, 0.4065, -0.1509, -0.9011, 0.4177, -0.03344, -0.908, 0.6395, -0.03928, -0.7678, 0.6383, -0.1793, -0.7486, 0.8028, -0.1843, -0.567, 0.8047, -0.0431, -0.5921, 0.9651, -0.047, -0.2578, 0.9571, -0.1696, -0.2348, 0.8047, -0.0431, 0.5921, 0.7994, -4.023e-07, 0.6008, 0.6315, 2.858e-07, 0.7754, 0.6395, -0.03928, 0.7678, 0.09435, -0.1071, -0.9898, 0.1045, -0.0293, -0.9941, 0.2654, -0.03172, -0.9636, 0.2514, -0.1388, -0.9579, 0.1922, -0.5389, -0.8201, 0.5746, -0.4388, -0.6909, 0.496, -0.5507, -0.6713, 0.1811, -0.6443, -0.743, 0.385, -0.4041, -0.8298, 0.5746, -0.4388, -0.6909, 0.1922, -0.5389, -0.8201, 0.2514, -0.1388, 0.9579, 0.09435, -0.1071, 0.9898, 0.1301, -0.2121, 0.9685, 0.4225, -5.449e-07, -0.9064, 0.4225, -3.454e-07, -0.9064, 0.6315, -1.465e-07, -0.7754, 0.6315, -1.465e-07, -0.7754, 0.7994, 1.427e-07, -0.6008, 0.7994, 1.427e-07, -0.6008, 0.8573, 2.839e-07, -0.5149, 0.8573, 2.839e-07, -0.5149, 0.7994, -4.023e-07, 0.6008, 0.7994, -3.185e-07, 0.6008, 0.6315, -6.637e-08, 0.7754, 0.6315, 2.858e-07, 0.7754, 0.1081, -2.63e-07, -0.9941, 0.1081, -1.661e-07, -0.9941, 0.269, -2.951e-07, -0.9631, 0.269, -5.903e-07, -0.9631, 0.269, 3.132e-07, 0.9631, 0.1081, 2.363e-07, 0.9941, 0.1081, 2.363e-07, 0.9941, 0.269, 3.952e-07, 0.9631, 0.4225, -3.454e-07, -0.9064, 0.4225, -5.449e-07, -0.9064, 0.6315, -1.465e-07, -0.7754, 0.6315, -1.465e-07, -0.7754, 0.7994, -1.49e-07, -0.6008, 0.8047, 0.0431, -0.5921, 0.9651, 0.047, -0.2578, 0.8573, -2.964e-07, -0.5149, 0.7994, 1.159e-07, 0.6008, 0.7994, -4.33e-08, 0.6008, 0.6315, -2.263e-07, 0.7754, 0.6315, -6.637e-08, 0.7754, 0.1081, -1.131e-07, -0.9941, 0.1045, 0.0293, -0.9941, 0.2654, 0.03172, -0.9636, 0.269, -4.41e-07, -0.9631, 0.1831, 0.6447, -0.7422, 0.5763, 0.4425, -0.687, 0.3949, 0.4185, -0.8179, 0.2033, 0.5442, -0.814, 0.4727, 0.5429, -0.6942, 0.5763, 0.4425, -0.687, 0.1831, 0.6447, -0.7422, 0.2514, 0.1388, 0.9579, 0.09435, 0.1071, 0.9898, 0.1045, 0.0293, 0.9941, 0.2654, 0.03172, 0.9636])] * 3)])

# ---- objects
ob_choppingboard = bpy.data.objects.new('choppingBoard', me_cube_002)

# ---- transforms, parenting, visibility, modifiers, constraints
ob_choppingboard.location = (0.0, 0.0, 0.0)
ob_choppingboard.color = (0.8, 0.8, 0.8, 1.0)

# ---- collection membership
col_collection.objects.link(ob_choppingboard)

# ---- scene / render settings (as saved in the file)
scene.frame_start = 1; scene.frame_end = 250; scene.frame_set(1)
scene.render.engine = 'BLENDER_EEVEE_NEXT'
scene.cycles.sampling_pattern = 'TABULATED_SOBOL'
scene.cycles.use_light_tree = False
scene.view_settings.view_transform = 'Filmic'
bpy.context.view_layer.update()

# ---- added for rendering (the .blend has no active camera and no usable light): camera, sun
cam_auto = bpy.data.cameras.new('AutoCamera')
cam_auto.lens = 50.0
cam_auto.sensor_width = 36.0
cam_auto.clip_end = 1000.0
ob_auto_camera = bpy.data.objects.new('AutoCamera', cam_auto)
scene.collection.objects.link(ob_auto_camera)
ob_auto_camera.location = (0.850652, -1.02078, 0.710738)
ob_auto_camera.rotation_euler = (1.09748, -7.21219e-08, 0.694738)
scene.camera = ob_auto_camera
light_auto_sun = bpy.data.lights.new('AutoSun', 'SUN')
light_auto_sun.energy = 3.0
light_auto_sun.angle = 0.0523599
ob_auto_sun = bpy.data.objects.new('AutoSun', light_auto_sun)
scene.collection.objects.link(ob_auto_sun)
ob_auto_sun.rotation_euler = (0.872665, 0.174533, 0.523599)
bpy.context.view_layer.update()
